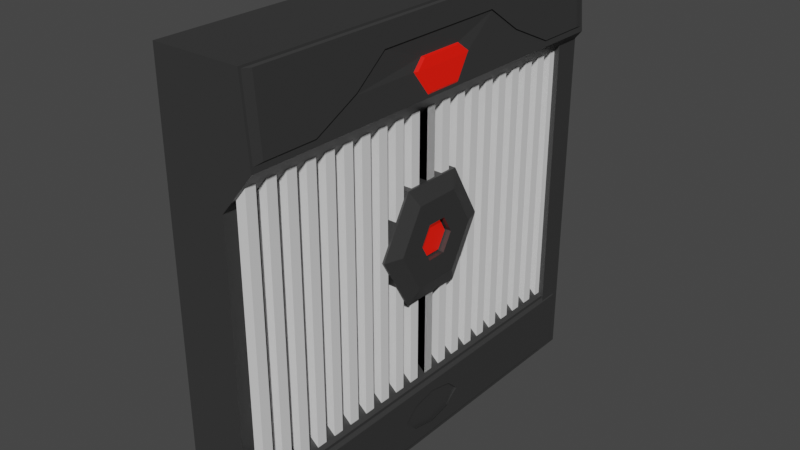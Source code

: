 # Source: VentMidERight.blend  (saved by Blender 2.90.8; exported with 4.5.12 LTS)
import bpy
from mathutils import Matrix  # noqa: F401  (used for matrix-valued properties, if any)

bpy.ops.wm.read_factory_settings(use_empty=True)
scene = bpy.context.scene
scene.name = 'Scene'

# ---- collections
col_collection = bpy.data.collections.new('Collection'); scene.collection.children.link(col_collection)

# ---- materials (node trees are filled in below, after node groups)
mat_black = bpy.data.materials.new('Black')
mat_black.use_transparent_shadow = False
mat_glowing = bpy.data.materials.new('Glowing')
mat_glowing.use_transparent_shadow = False

# ---- material node trees
mat_black.use_nodes = True; mat_black.node_tree.nodes.clear()
_N = mat_black.node_tree.nodes; _L = mat_black.node_tree.links
n0 = _N.new('ShaderNodeBsdfPrincipled'); n0.name = 'Principled BSDF'; n0.location = (10, 300)
n0.distribution = 'GGX'
n0.subsurface_method = 'BURLEY'
n0.inputs[0].default_value = (0.07411, 0.07411, 0.07411, 1.0)
n0.inputs[1].default_value = 0.5541
n0.inputs[3].default_value = 1.45
n0.inputs[13].default_value = 0.5637
n0.inputs[27].default_value = (0.0, 0.0, 0.0, 1.0)
n0.inputs[28].default_value = 1.0
n1 = _N.new('ShaderNodeOutputMaterial'); n1.name = 'Material Output'; n1.location = (300, 300)
_L.new(n0.outputs[0], n1.inputs[0])
n1.is_active_output = True
mat_glowing.use_nodes = True; mat_glowing.node_tree.nodes.clear()
_N = mat_glowing.node_tree.nodes; _L = mat_glowing.node_tree.links
n0 = _N.new('ShaderNodeBsdfPrincipled'); n0.name = 'Principled BSDF'; n0.location = (10, 300)
n0.distribution = 'GGX'
n0.subsurface_method = 'BURLEY'
n0.inputs[0].default_value = (0.8, 0.001268, 0.0, 1.0)
n0.inputs[3].default_value = 1.45
n0.inputs[27].default_value = (0.2679, 0.004415, 0.0, 1.0)
n0.inputs[28].default_value = 1.0
n1 = _N.new('ShaderNodeOutputMaterial'); n1.name = 'Material Output'; n1.location = (300, 300)
_L.new(n0.outputs[0], n1.inputs[0])
n1.is_active_output = True

# ---- world
world_world = bpy.data.worlds.new('World'); scene.world = world_world
world_world.use_nodes = True; world_world.node_tree.nodes.clear()
_N = world_world.node_tree.nodes; _L = world_world.node_tree.links
n0 = _N.new('ShaderNodeOutputWorld'); n0.name = 'World Output'; n0.location = (300, 300)
n1 = _N.new('ShaderNodeBackground'); n1.name = 'Background'; n1.location = (10, 300)
n1.inputs[0].default_value = (0.05088, 0.05088, 0.05088, 1.0)
_L.new(n1.outputs[0], n0.inputs[0])
n0.is_active_output = True
world_world.color = (0.05088, 0.05088, 0.05088)
world_world.use_sun_shadow = False
world_world.sun_shadow_jitter_overblur = 0.0

# ---- meshes
me_cube_013 = bpy.data.meshes.new('Cube.013')
me_cube_013.from_pydata([(-1.5, -1.5, -1.5), (-1.5, -1.5, 1.5), (-1.5, 1.5, -1.5), (-1.5, 1.5, 1.5), (2.725, -1.479, -1.479), (2.845, -1.483, 1.486), (2.725, 1.479, -1.479), (2.845, 1.483, 1.486), (-1.5, -1.5, 0.678), (-1.5, 1.5, 0.678), (1.5, 1.5, 0.678), (1.5, -1.5, 0.678), (-1.5, -1.5, 0.9618), (-1.5, 1.5, 0.9618), (3.156, 1.5, 0.9618), (3.156, -1.5, 0.9618), (-1.5, 1.5, -1.014), (2.725, 1.479, -1.035), (2.725, -1.479, -1.035), (-1.5, -1.5, -1.014), (-1.5, -1.5, -0.8643), (-1.5, 1.5, -0.8643), (1.5, 1.5, -0.8643), (1.5, -1.5, -0.8643), (-1.5, -1.5, 1.141), (-1.5, -1.5, 1.321), (-1.5, 1.5, 1.321), (-1.5, 1.5, 1.141), (2.943, 1.483, 1.321), (3.049, 1.483, 1.141), (2.943, -1.483, 1.321), (3.049, -1.483, 1.141), (-1.5, 0.5, -1.5), (-1.5, -0.5, -1.5), (-1.5, -0.5, 1.5), (-1.5, 0.5, 1.5), (2.725, -0.5, -1.479), (2.725, 0.5, -1.479), (2.845, 0.5, 1.486), (2.845, -0.5, 1.486), (1.5, 0.5, 0.678), (1.5, -0.5, 0.678), (-1.5, -0.5, 0.678), (-1.5, 0.5, 0.678), (3.156, 0.5, 0.9618), (3.156, -0.5, 0.9618), (-1.5, -0.5, 0.9618), (-1.5, 0.5, 0.9618), (-1.5, -0.5, -1.014), (-1.5, 0.5, -1.014), (2.725, 0.5, -1.035), (2.725, -0.5, -1.035), (-1.5, -0.5, -0.8643), (-1.5, 0.5, -0.8643), (1.5, 0.5, -0.8643), (1.5, -0.5, -0.8643), (3.049, 0.751, 1.141), (3.049, -0.751, 1.141), (2.943, 0.5, 1.321), (2.943, -0.5, 1.321), (-1.5, -0.5, 1.141), (-1.5, 0.5, 1.141), (-1.5, -0.5, 1.321), (-1.5, 0.5, 1.321), (-1.5, 1.5, 0.9835), (3.134, 1.483, 0.9979), (3.134, -1.483, 0.9979), (-1.5, -1.5, 0.9835), (-1.5, -0.5, 0.9835), (-1.5, 0.5, 0.9835), (3.134, 1.098, 0.9979), (3.134, -1.098, 0.9979), (2.837, -0.5, 1.5), (2.837, -1.5, 1.5), (2.837, 1.5, 1.5), (2.943, 1.5, 1.321), (3.049, 1.5, 1.141), (2.943, -1.5, 1.321), (3.049, -1.5, 1.141), (2.837, 0.5, 1.5), (2.935, 0.506, 1.335), (2.935, -0.506, 1.335), (3.042, 0.7604, 1.153), (3.042, -0.7604, 1.153), (3.143, 1.5, 0.9835), (3.143, -1.5, 0.9835), (3.143, 1.094, 0.9835), (3.143, -1.094, 0.9835), (3.106, -0.7286, 1.158), (3.113, -1.421, 1.146), (3.003, -0.4849, 1.332), (3.011, -1.421, 1.318), (3.113, 1.421, 1.146), (3.106, 0.7286, 1.158), (3.011, 1.421, 1.318), (3.003, 0.4849, 1.332), (2.917, 0.4791, 1.476), (2.917, -0.4791, 1.476), (2.917, -1.421, 1.476), (2.917, 1.421, 1.476), (3.194, 1.421, 1.009), (3.194, -1.421, 1.009), (3.194, 1.052, 1.009), (3.194, -1.052, 1.009), (-1.5, 0.1667, -1.5), (-1.5, -0.1667, -1.5), (-1.5, -0.1667, 1.5), (-1.5, 0.1667, 1.5), (2.725, -0.1667, -1.479), (2.725, 0.1667, -1.479), (2.837, 0.1667, 1.5), (2.837, -0.1667, 1.5), (1.5, 0.1667, 0.678), (1.5, -0.1667, 0.678), (-1.5, -0.1667, 0.678), (-1.5, 0.1667, 0.678), (3.156, 0.1667, 0.9618), (3.156, -0.1667, 0.9618), (-1.5, -0.1667, 0.9618), (-1.5, 0.1667, 0.9618), (-1.5, -0.1667, -1.014), (-1.5, 0.1667, -1.014), (2.725, 0.1667, -1.035), (2.725, -0.1667, -1.035), (-1.5, -0.1667, -0.8643), (-1.5, 0.1667, -0.8643), (1.5, 0.1667, -0.8643), (1.5, -0.1667, -0.8643), (3.049, 0.2503, 1.141), (3.049, -0.2503, 1.141), (2.943, 0.1667, 1.208), (2.943, -0.1667, 1.208), (-1.5, -0.1667, 1.141), (-1.5, 0.1667, 1.141), (-1.5, -0.1667, 1.321), (-1.5, 0.1667, 1.321), (3.143, 0.1369, 0.9835), (3.143, -0.1369, 0.9835), (-1.5, -0.1667, 0.9835), (-1.5, 0.1667, 0.9835), (2.845, 0.1667, 1.486), (2.845, -0.1667, 1.486), (2.935, 0.1687, 1.335), (2.935, -0.1687, 1.335), (2.917, 0.1597, 1.476), (2.917, -0.1597, 1.476), (3.003, 0.1616, 1.332), (3.003, -0.1616, 1.332), (3.129, 0.2256, 1.14), (3.129, -0.2256, 1.14), (3.033, 0.1502, 1.2), (3.033, -0.1502, 1.2), (3.213, 0.1234, 0.9976), (3.213, -0.1234, 0.9976), (-1.5, 1.5, -1.176), (-1.5, 1.5, -1.338), (2.725, 1.479, -1.176), (2.725, 1.479, -1.338), (2.725, -1.479, -1.176), (2.725, -1.479, -1.338), (-1.5, -1.5, -1.338), (-1.5, -1.5, -1.176), (-1.5, -0.5, -1.176), (-1.5, -0.5, -1.338), (-1.5, 0.5, -1.176), (-1.5, 0.5, -1.338), (-1.5, -0.1667, -1.176), (-1.5, -0.1667, -1.338), (-1.5, 0.1667, -1.176), (-1.5, 0.1667, -1.338), (2.725, 0.1667, -1.176), (2.725, 0.1667, -1.338), (2.725, -0.1667, -1.176), (2.725, -0.1667, -1.338), (-1.5, 0.0, -1.5), (-1.5, 0.0, 1.5), (2.725, 0.0, -1.479), (2.837, 0.0, 1.5), (1.5, 0.0, 0.678), (-1.5, 0.0, 0.678), (3.156, 0.0, 0.9618), (-1.5, 0.0, 0.9618), (-1.5, 0.0, -1.014), (2.725, 0.0, -1.035), (-1.5, 0.0, -0.8643), (1.5, 0.0, -0.8643), (2.943, 0.0, 1.208), (-1.5, 0.0, 1.141), (-1.5, 0.0, 1.321), (3.143, -2.98e-08, 0.9835), (-1.5, 0.0, 0.9835), (2.845, 0.0, 1.486), (2.935, 0.0, 1.335), (2.917, -1.49e-08, 1.476), (3.003, 0.0, 1.332), (3.129, -1.49e-08, 1.14), (3.033, 0.0, 1.2), (3.213, -3.725e-08, 0.9976), (2.725, 0.0, -1.396), (2.725, 0.0, -1.118), (-1.5, 0.0, -1.338), (-1.5, 0.0, -1.176), (-1.5, 1.5, -1.257), (2.725, 1.479, -1.257), (2.725, -1.479, -1.257), (-1.5, -1.5, -1.257), (-1.5, -0.5, -1.257), (-1.5, 0.5, -1.257), (-1.5, -0.1667, -1.257), (-1.5, 0.1667, -1.257), (2.725, 0.2714, -1.257), (2.725, -0.2714, -1.257), (-1.5, 0.0, -1.257), (2.725, 0.0, -1.257), (2.725, 1.5, -1.338), (2.725, 1.5, -1.5), (2.725, 0.5, -1.5), (2.725, -1.5, -1.338), (2.725, -1.5, -1.5), (2.725, -0.5, -1.014), (2.725, -1.5, -1.014), (2.725, -0.5, -1.5), (2.725, 0.1667, -1.5), (2.725, 1.5, -1.014), (2.725, 0.5, -1.014), (2.725, -0.1667, -1.014), (2.725, -0.1667, -1.5), (2.725, 0.0, -1.5), (2.725, 0.1667, -1.014), (2.725, 0.0, -1.014), (2.725, 1.5, -1.176), (2.725, 1.5, -1.257), (2.725, -1.5, -1.176), (2.725, -1.5, -1.257), (2.725, 0.243, -1.257), (2.725, 0.1773, -1.357), (2.725, -0.243, -1.257), (2.725, -0.1773, -1.357), (2.725, 0.0, -1.375), (2.725, 0.0, -1.139), (2.725, -0.1773, -1.158), (2.725, 0.1773, -1.158), (2.85, 0.4866, -1.329), (2.85, 0.4866, -1.454), (2.85, -0.4866, -1.329), (2.85, -0.4866, -1.454), (2.85, 0.1726, -1.346), (2.85, 0.1622, -1.454), (2.85, -0.1726, -1.346), (2.85, -0.1622, -1.454), (2.85, 0.4866, -1.06), (2.85, 0.4866, -1.185), (2.85, 0.4866, -1.257), (2.85, -0.4866, -1.06), (2.85, -0.4866, -1.185), (2.85, -0.4866, -1.257), (2.85, 0.1622, -1.06), (2.85, 0.1726, -1.169), (2.85, -0.1622, -1.06), (2.85, -0.1726, -1.169), (2.85, 1.44, -1.329), (2.85, 1.44, -1.185), (2.85, -1.44, -1.329), (2.85, -1.44, -1.185), (2.85, 0.0, -1.381), (2.85, 0.0, -1.454), (2.85, 0.0, -1.06), (2.85, 0.0, -1.134), (2.85, -1.44, -1.257), (2.85, 1.44, -1.257), (2.85, -0.2641, -1.257), (2.85, 0.2641, -1.257), (2.85, 1.44, -1.454), (2.85, -1.44, -1.454), (2.85, -1.44, -1.06), (2.85, 1.44, -1.06), (-1.5, 1.397, 1.5), (2.725, 1.397, -1.5), (-1.5, 1.397, 0.678), (-1.5, 1.397, 0.9618), (-1.5, 1.397, -1.014), (-1.5, 1.397, -0.8643), (-1.5, 1.397, 1.141), (-1.5, 1.397, 1.321), (-1.5, 1.397, -1.5), (2.837, 1.397, 1.5), (1.5, 1.397, 0.678), (3.156, 1.397, 0.9618), (2.725, 1.397, -1.014), (1.5, 1.397, -0.8643), (3.143, 1.458, 0.9835), (-1.5, 1.397, 0.9835), (2.845, 1.382, 1.486), (3.134, 1.444, 0.9979), (3.112, 1.35, 1.147), (3.01, 1.325, 1.319), (2.917, 1.324, 1.476), (3.194, 1.383, 1.009), (-1.5, 1.397, -1.338), (-1.5, 1.397, -1.176), (-1.5, 1.397, -1.257), (2.725, 1.379, -1.479), (2.725, 1.379, -1.035), (2.85, 1.342, -1.329), (2.85, 1.342, -1.185), (2.85, 1.342, -1.257), (2.85, 1.342, -1.454), (2.85, 1.342, -1.06), (-1.5, -1.398, -1.5), (2.837, -1.398, 1.5), (1.5, -1.398, 0.678), (3.156, -1.398, 0.9618), (2.725, -1.398, -1.014), (1.5, -1.398, -0.8643), (-1.5, -1.398, 1.5), (2.725, -1.398, -1.5), (-1.5, -1.398, 0.678), (-1.5, -1.398, 0.9618), (-1.5, -1.398, -1.014), (-1.5, -1.398, -0.8643), (-1.5, -1.398, 1.141), (-1.5, -1.398, 1.321), (-1.5, -1.398, 0.9835), (3.143, -1.458, 0.9835), (2.845, -1.383, 1.486), (3.134, -1.444, 0.9979), (3.112, -1.35, 1.147), (3.01, -1.325, 1.319), (2.917, -1.325, 1.476), (3.194, -1.383, 1.009), (-1.5, -1.398, -1.338), (-1.5, -1.398, -1.176), (-1.5, -1.398, -1.257), (2.725, -1.379, -1.035), (2.725, -1.379, -1.479), (2.85, -1.342, -1.329), (2.85, -1.342, -1.185), (2.85, -1.342, -1.257), (2.85, -1.342, -1.06), (2.85, -1.342, -1.454), (-1.5, -1.308, 1.5), (2.725, -1.308, -1.5), (-1.5, -1.308, 0.678), (-1.5, -1.308, 0.9618), (-1.5, -1.308, -1.014), (-1.5, -1.308, -0.8643), (-1.5, -1.308, 1.141), (-1.5, -1.308, 1.321), (-1.5, -1.308, 0.9835), (-1.5, -1.308, -1.338), (-1.5, -1.308, -1.176), (-1.5, -1.308, -1.257), (2.725, -1.291, -1.479), (2.85, -1.256, -1.454), (-1.5, -1.308, -1.5), (2.837, -1.308, 1.5), (1.5, -1.308, 0.678), (3.156, -1.308, 0.9618), (2.725, -1.308, -1.014), (1.5, -1.308, -0.8643), (3.143, -1.422, 0.9835), (2.845, -1.294, 1.486), (3.134, -1.409, 0.9979), (3.111, -1.288, 1.148), (3.009, -1.241, 1.321), (2.917, -1.24, 1.476), (3.194, -1.35, 1.009), (2.725, -1.291, -1.035), (2.85, -1.256, -1.329), (2.85, -1.256, -1.185), (2.85, -1.256, -1.257), (2.85, -1.256, -1.06), (2.814, -1.398, 1.298), (2.814, -1.5, 1.298), (2.814, -1.5, -1.484), (2.814, -1.398, -1.484), (2.814, -1.308, 1.298), (2.814, -1.308, -1.484), (1.373, -1.398, -0.8696), (1.373, -1.5, -0.8696), (1.373, -1.308, -0.8696), (2.687, -1.398, -1.49), (2.687, -1.5, -1.49), (2.687, -1.308, -1.49)], [], [(283, 276, 3, 26), (26, 3, 74, 75), (142, 80, 95, 146), (77, 73, 1, 25), (308, 315, 218, 0), (309, 314, 1, 73), (23, 11, 8, 20), (356, 310, 372, 376), (21, 9, 10, 22), (281, 278, 9, 21), (11, 15, 12, 8), (310, 311, 15, 11), (9, 13, 14, 10), (278, 279, 13, 9), (299, 280, 16, 154), (154, 16, 223, 230), (203, 156, 261, 269), (232, 220, 19, 161), (280, 281, 21, 16), (16, 21, 22, 223), (312, 313, 23, 220), (220, 23, 20, 19), (85, 78, 24, 67), (78, 77, 25, 24), (293, 65, 100, 297), (141, 39, 97, 145), (64, 27, 76, 84), (27, 26, 75, 76), (291, 282, 27, 64), (282, 283, 26, 27), (346, 347, 62, 60), (133, 135, 63, 61), (348, 346, 60, 68), (139, 133, 61, 69), (71, 83, 88, 103), (129, 131, 59, 57), (292, 38, 96, 296), (137, 129, 57, 87), (288, 289, 54, 224), (225, 127, 55, 219), (344, 345, 52, 48), (121, 125, 53, 49), (50, 122, 256, 250), (199, 241, 257, 267), (350, 344, 48, 162), (168, 121, 49, 164), (342, 343, 46, 42), (115, 119, 47, 43), (286, 287, 44, 40), (113, 117, 45, 41), (345, 342, 42, 52), (125, 115, 43, 53), (289, 286, 40, 54), (127, 113, 41, 55), (285, 276, 35, 79), (111, 106, 34, 72), (284, 277, 216, 32), (105, 226, 221, 33), (82, 70, 102, 93), (30, 31, 89, 91), (347, 340, 34, 62), (135, 107, 35, 63), (117, 137, 87, 45), (287, 290, 86, 44), (119, 139, 69, 47), (343, 348, 68, 46), (279, 291, 64, 13), (13, 64, 84, 14), (311, 323, 85, 15), (15, 85, 67, 12), (361, 39, 72, 355), (7, 28, 75, 74), (28, 29, 76, 75), (30, 5, 73, 77), (31, 30, 77, 78), (292, 7, 74, 285), (140, 38, 79, 110), (143, 81, 59, 131), (82, 80, 58, 56), (81, 83, 57, 59), (29, 65, 84, 76), (66, 31, 78, 85), (70, 82, 56, 86), (83, 71, 87, 57), (293, 70, 86, 290), (325, 66, 85, 323), (327, 328, 98, 91), (329, 326, 89, 101), (326, 327, 91, 89), (294, 295, 95, 93), (297, 294, 93, 102), (295, 296, 96, 95), (147, 145, 97, 90), (324, 5, 98, 328), (362, 71, 103, 366), (80, 82, 93, 95), (28, 7, 99, 94), (83, 81, 90, 88), (29, 28, 94, 92), (65, 29, 92, 100), (5, 30, 91, 98), (31, 66, 101, 89), (95, 96, 144, 146), (194, 193, 145, 147), (80, 142, 130, 58), (192, 143, 131, 186), (39, 141, 111, 72), (191, 140, 110, 177), (46, 68, 138, 118), (181, 190, 139, 119), (44, 86, 136, 116), (180, 189, 137, 117), (62, 34, 106, 134), (188, 175, 107, 135), (32, 216, 222, 104), (174, 227, 226, 105), (79, 35, 107, 110), (177, 175, 106, 111), (54, 40, 112, 126), (185, 178, 113, 127), (52, 42, 114, 124), (184, 179, 115, 125), (40, 44, 116, 112), (178, 180, 117, 113), (42, 46, 118, 114), (179, 181, 119, 115), (162, 48, 120, 166), (201, 182, 121, 168), (176, 109, 247, 265), (235, 198, 264, 246), (48, 52, 124, 120), (182, 184, 125, 121), (224, 54, 126, 228), (229, 185, 127, 225), (86, 56, 128, 136), (128, 130, 150, 148), (56, 58, 130, 128), (186, 131, 151, 196), (68, 60, 132, 138), (190, 187, 133, 139), (60, 62, 134, 132), (187, 188, 135, 133), (38, 140, 144, 96), (191, 141, 145, 193), (81, 143, 147, 90), (192, 142, 146, 194), (197, 195, 149, 153), (195, 196, 151, 149), (136, 128, 148, 152), (131, 129, 149, 151), (189, 136, 152, 197), (129, 137, 153, 149), (36, 108, 249, 245), (213, 239, 172, 236), (122, 183, 266, 256), (123, 51, 253, 258), (174, 200, 169, 104), (212, 201, 168, 209), (33, 163, 167, 105), (206, 162, 166, 208), (104, 169, 165, 32), (209, 168, 164, 207), (354, 349, 163, 33), (351, 350, 162, 206), (108, 176, 265, 249), (302, 50, 250, 307), (240, 199, 267, 259), (109, 37, 243, 247), (218, 217, 160, 0), (233, 232, 161, 205), (198, 237, 248, 264), (352, 36, 245, 353), (2, 155, 214, 215), (202, 154, 230, 231), (284, 298, 155, 2), (300, 299, 154, 202), (208, 166, 201, 212), (105, 167, 200, 174), (234, 170, 239, 213), (237, 211, 270, 248), (137, 189, 197, 153), (148, 150, 196, 195), (152, 148, 195, 197), (143, 192, 194, 147), (140, 191, 193, 144), (132, 134, 188, 187), (138, 132, 187, 190), (130, 186, 196, 150), (228, 126, 185, 229), (120, 124, 184, 182), (333, 18, 274, 338), (166, 120, 182, 201), (114, 118, 181, 179), (112, 116, 180, 178), (124, 114, 179, 184), (126, 112, 178, 185), (110, 107, 175, 177), (104, 222, 227, 174), (134, 106, 175, 188), (116, 136, 189, 180), (118, 138, 190, 181), (141, 191, 177, 111), (142, 192, 186, 130), (146, 144, 193, 194), (171, 234, 213, 238), (167, 208, 212, 200), (298, 300, 202, 155), (155, 202, 231, 214), (210, 235, 246, 271), (217, 233, 205, 160), (159, 4, 273, 262), (204, 159, 262, 268), (349, 351, 206, 163), (169, 209, 207, 165), (163, 206, 208, 167), (200, 212, 209, 169), (301, 6, 272, 306), (238, 213, 236, 173), (157, 6, 215, 214), (301, 37, 216, 277), (4, 159, 217, 218), (367, 51, 219, 358), (334, 4, 218, 315), (37, 109, 222, 216), (302, 17, 223, 288), (51, 123, 225, 219), (108, 36, 221, 226), (109, 176, 227, 222), (122, 50, 224, 228), (123, 183, 229, 225), (17, 156, 230, 223), (203, 157, 214, 231), (158, 18, 220, 232), (159, 204, 233, 217), (235, 210, 234, 171), (211, 237, 173, 236), (237, 198, 238, 173), (199, 240, 172, 239), (176, 108, 226, 227), (183, 122, 228, 229), (198, 235, 171, 238), (241, 199, 239, 170), (156, 203, 231, 230), (204, 158, 232, 233), (210, 241, 170, 234), (240, 211, 236, 172), (336, 338, 274, 263), (304, 307, 250, 251), (259, 258, 253, 254), (251, 250, 256, 257), (267, 266, 258, 259), (265, 264, 248, 249), (243, 242, 246, 247), (252, 251, 257, 271), (249, 248, 244, 245), (270, 259, 254, 255), (306, 303, 242, 243), (305, 304, 251, 252), (339, 335, 262, 273), (337, 336, 263, 268), (247, 246, 264, 265), (257, 256, 266, 267), (335, 337, 268, 262), (303, 305, 252, 242), (248, 270, 255, 244), (242, 252, 271, 246), (183, 123, 258, 266), (158, 204, 268, 263), (156, 17, 275, 261), (241, 210, 271, 257), (157, 203, 269, 260), (6, 157, 260, 272), (211, 240, 259, 270), (18, 158, 263, 274), (260, 269, 305, 303), (269, 261, 304, 305), (272, 260, 303, 306), (261, 275, 307, 304), (50, 302, 288, 224), (6, 301, 277, 215), (37, 301, 306, 243), (165, 207, 300, 298), (207, 164, 299, 300), (32, 165, 298, 284), (17, 302, 307, 275), (94, 99, 296, 295), (100, 92, 294, 297), (92, 94, 295, 294), (65, 293, 290, 84), (38, 292, 285, 79), (47, 69, 291, 279), (14, 84, 290, 287), (2, 215, 277, 284), (74, 3, 276, 285), (22, 10, 286, 289), (10, 14, 287, 286), (223, 22, 289, 288), (7, 292, 296, 99), (61, 63, 283, 282), (69, 61, 282, 291), (70, 293, 297, 102), (49, 53, 281, 280), (164, 49, 280, 299), (43, 47, 279, 278), (53, 43, 278, 281), (63, 35, 276, 283), (368, 370, 337, 335), (370, 369, 336, 337), (353, 368, 335, 339), (369, 371, 338, 336), (352, 334, 315, 341), (18, 333, 312, 220), (160, 205, 332, 330), (367, 333, 338, 371), (4, 334, 339, 273), (205, 161, 331, 332), (0, 160, 330, 308), (66, 325, 329, 101), (361, 324, 328, 365), (363, 364, 327, 326), (366, 363, 326, 329), (364, 365, 328, 327), (362, 325, 323, 360), (5, 324, 309, 73), (357, 360, 323, 311), (12, 67, 322, 317), (25, 1, 314, 321), (20, 8, 316, 319), (8, 12, 317, 316), (161, 19, 318, 331), (19, 20, 319, 318), (67, 24, 320, 322), (24, 25, 321, 320), (358, 359, 313, 312), (356, 357, 311, 310), (377, 375, 381, 383), (355, 340, 314, 309), (354, 341, 315, 308), (33, 221, 341, 354), (72, 34, 340, 355), (55, 41, 356, 359), (41, 45, 357, 356), (219, 55, 359, 358), (45, 87, 360, 357), (71, 362, 360, 87), (90, 97, 365, 364), (103, 88, 363, 366), (88, 90, 364, 363), (39, 361, 365, 97), (51, 367, 371, 253), (36, 352, 341, 221), (254, 253, 371, 369), (245, 244, 368, 353), (255, 254, 369, 370), (244, 255, 370, 368), (333, 367, 358, 312), (330, 332, 351, 349), (334, 352, 353, 339), (332, 331, 350, 351), (308, 330, 349, 354), (325, 362, 366, 329), (324, 361, 355, 309), (317, 322, 348, 343), (321, 314, 340, 347), (319, 316, 342, 345), (316, 317, 343, 342), (331, 318, 344, 350), (318, 319, 345, 344), (322, 320, 346, 348), (320, 321, 347, 346), (375, 372, 373, 374), (377, 376, 372, 375), (23, 313, 378, 379), (359, 356, 376, 377), (310, 11, 373, 372), (11, 23, 374, 373), (379, 378, 381, 382), (378, 380, 383, 381), (375, 374, 382, 381), (313, 359, 380, 378), (374, 23, 379, 382), (359, 377, 383, 380)])
me_cube_013.polygons.foreach_set('material_index', [0, 0, 0, 0, 0, 0, 0, 0, 0, 0, 0, 0, 0, 0, 0, 0, 0, 0, 0, 0, 0, 0, 0, 0, 0, 0, 0, 0, 0, 0, 0, 0, 0, 0, 0, 0, 0, 0, 0, 0, 0, 0, 0, 0, 0, 0, 0, 0, 0, 0, 0, 0, 0, 0, 0, 0, 0, 0, 0, 0, 0, 0, 0, 0, 0, 0, 0, 0, 0, 0, 0, 0, 0, 0, 0, 0, 0, 0, 0, 0, 0, 0, 0, 0, 0, 0, 0, 0, 0, 0, 0, 0, 0, 0, 0, 0, 0, 0, 0, 0, 0, 0, 0, 0, 0, 0, 0, 0, 0, 0, 0, 0, 0, 0, 0, 0, 0, 0, 0, 0, 0, 0, 0, 0, 0, 0, 0, 0, 0, 0, 0, 0, 0, 0, 0, 1, 0, 1, 0, 0, 0, 0, 0, 0, 0, 0, 1, 1, 1, 1, 1, 1, 0, 0, 0, 0, 0, 0, 0, 0, 0, 0, 0, 0, 0, 0, 0, 0, 0, 0, 0, 0, 0, 0, 0, 0, 0, 0, 0, 0, 1, 1, 1, 0, 0, 0, 0, 1, 0, 0, 0, 0, 0, 0, 0, 0, 0, 0, 0, 0, 0, 0, 0, 0, 0, 0, 0, 0, 0, 0, 0, 0, 0, 0, 0, 0, 0, 0, 0, 0, 0, 0, 0, 0, 0, 0, 0, 0, 0, 0, 0, 0, 0, 0, 0, 0, 0, 0, 0, 0, 0, 0, 0, 0, 0, 0, 0, 0, 0, 0, 0, 0, 0, 0, 0, 0, 0, 0, 0, 0, 0, 0, 0, 0, 0, 0, 0, 0, 0, 0, 0, 0, 0, 0, 0, 0, 0, 0, 0, 0, 0, 0, 0, 0, 0, 0, 0, 0, 0, 0, 0, 0, 0, 0, 0, 0, 0, 0, 0, 0, 0, 0, 0, 0, 0, 0, 0, 0, 0, 0, 0, 0, 0, 0, 0, 0, 0, 0, 0, 0, 0, 0, 0, 0, 0, 0, 0, 0, 0, 0, 0, 0, 0, 0, 0, 0, 0, 0, 0, 0, 0, 0, 0, 0, 0, 0, 0, 0, 0, 0, 0, 0, 0, 0, 0, 0, 0, 0, 0, 0, 0, 0, 0, 0, 0, 0, 0, 0, 0, 0, 0, 0, 0, 0, 0, 0, 0, 0, 0, 0, 0, 0])
_uv = me_cube_013.uv_layers.new(name='UVMap')
_uv.uv.foreach_set('vector', [0.6057, 0.2414, 0.625, 0.2414, 0.625, 0.25, 0.6057, 0.25, 0.6057, 0.25, 0.625, 0.25, 0.625, 0.5, 0.6057, 0.5, 0.6073, 0.6104, 0.6073, 0.5813, 0.6073, 0.5813, 0.6073, 0.6104, 0.6057, 0.75, 0.625, 0.75, 0.625, 1.0, 0.6057, 1.0, 0.125, 0.7415, 0.375, 0.7415, 0.375, 0.75, 0.125, 0.75, 0.625, 0.7415, 0.875, 0.7415, 0.875, 0.75, 0.625, 0.75, 0.428, 0.75, 0.5436, 0.75, 0.5436, 1.0, 0.428, 1.0, 0.5436, 0.734, 0.5436, 0.7415, 0.5436, 0.7415, 0.5436, 0.734, 0.428, 0.25, 0.5436, 0.25, 0.5436, 0.5, 0.428, 0.5, 0.428, 0.2414, 0.5436, 0.2414, 0.5436, 0.25, 0.428, 0.25, 0.5436, 0.75, 0.5672, 0.75, 0.5672, 1.0, 0.5436, 1.0, 0.5436, 0.7415, 0.5672, 0.7415, 0.5672, 0.75, 0.5436, 0.75, 0.5436, 0.25, 0.5672, 0.25, 0.5672, 0.5, 0.5436, 0.5, 0.5436, 0.2414, 0.5672, 0.2414, 0.5672, 0.25, 0.5436, 0.25, 0.402, 0.2414, 0.4155, 0.2414, 0.4155, 0.25, 0.402, 0.25, 0.402, 0.25, 0.4155, 0.25, 0.4155, 0.5, 0.402, 0.5, 0.3952, 0.5017, 0.402, 0.5017, 0.402, 0.5017, 0.3952, 0.5017, 0.402, 0.75, 0.4155, 0.75, 0.4155, 1.0, 0.402, 1.0, 0.4155, 0.2414, 0.428, 0.2414, 0.428, 0.25, 0.4155, 0.25, 0.4155, 0.25, 0.428, 0.25, 0.428, 0.5, 0.4155, 0.5, 0.4155, 0.7415, 0.428, 0.7415, 0.428, 0.75, 0.4155, 0.75, 0.4155, 0.75, 0.428, 0.75, 0.428, 1.0, 0.4155, 1.0, 0.5696, 0.75, 0.5865, 0.75, 0.5865, 1.0, 0.5696, 1.0, 0.5865, 0.75, 0.6057, 0.75, 0.6057, 1.0, 0.5865, 1.0, 0.5711, 0.5108, 0.5711, 0.503, 0.5711, 0.503, 0.5711, 0.5108, 0.6235, 0.6389, 0.6235, 0.6667, 0.6235, 0.6667, 0.6235, 0.6389, 0.5696, 0.25, 0.5865, 0.25, 0.5865, 0.5, 0.5696, 0.5, 0.5865, 0.25, 0.6057, 0.25, 0.6057, 0.5, 0.5865, 0.5, 0.5696, 0.2414, 0.5865, 0.2414, 0.5865, 0.25, 0.5696, 0.25, 0.5865, 0.2414, 0.6057, 0.2414, 0.6057, 0.25, 0.5865, 0.25, 0.5865, 0.01602, 0.6057, 0.01602, 0.6057, 0.08333, 0.5865, 0.08333, 0.5865, 0.1389, 0.6057, 0.1389, 0.6057, 0.1667, 0.5865, 0.1667, 0.5696, 0.01602, 0.5865, 0.01602, 0.5865, 0.08333, 0.5696, 0.08333, 0.5696, 0.1389, 0.5865, 0.1389, 0.5865, 0.1667, 0.5696, 0.1667, 0.5711, 0.6715, 0.5878, 0.6703, 0.5878, 0.6703, 0.5711, 0.6715, 0.5865, 0.6389, 0.6057, 0.6389, 0.6057, 0.6667, 0.5865, 0.6667, 0.6235, 0.5098, 0.6235, 0.5833, 0.6235, 0.5833, 0.6235, 0.5098, 0.5696, 0.6389, 0.5865, 0.6389, 0.5865, 0.6667, 0.5696, 0.6667, 0.4155, 0.5086, 0.428, 0.5086, 0.428, 0.5833, 0.4155, 0.5833, 0.4155, 0.6389, 0.428, 0.6389, 0.428, 0.6667, 0.4155, 0.6667, 0.4155, 0.01602, 0.428, 0.01602, 0.428, 0.08333, 0.4155, 0.08333, 0.4155, 0.1389, 0.428, 0.1389, 0.428, 0.1667, 0.4155, 0.1667, 0.4137, 0.5833, 0.4137, 0.6111, 0.4137, 0.6111, 0.4137, 0.5833, 0.4043, 0.625, 0.4035, 0.609, 0.4035, 0.609, 0.4043, 0.625, 0.402, 0.01602, 0.4155, 0.01602, 0.4155, 0.08333, 0.402, 0.08333, 0.402, 0.1389, 0.4155, 0.1389, 0.4155, 0.1667, 0.402, 0.1667, 0.5436, 0.01602, 0.5672, 0.01602, 0.5672, 0.08333, 0.5436, 0.08333, 0.5436, 0.1389, 0.5672, 0.1389, 0.5672, 0.1667, 0.5436, 0.1667, 0.5436, 0.5086, 0.5672, 0.5086, 0.5672, 0.5833, 0.5436, 0.5833, 0.5436, 0.6389, 0.5672, 0.6389, 0.5672, 0.6667, 0.5436, 0.6667, 0.428, 0.01602, 0.5436, 0.01602, 0.5436, 0.08333, 0.428, 0.08333, 0.428, 0.1389, 0.5436, 0.1389, 0.5436, 0.1667, 0.428, 0.1667, 0.428, 0.5086, 0.5436, 0.5086, 0.5436, 0.5833, 0.428, 0.5833, 0.428, 0.6389, 0.5436, 0.6389, 0.5436, 0.6667, 0.428, 0.6667, 0.625, 0.5086, 0.875, 0.5086, 0.875, 0.5833, 0.625, 0.5833, 0.625, 0.6389, 0.875, 0.6389, 0.875, 0.6667, 0.625, 0.6667, 0.125, 0.5086, 0.375, 0.5086, 0.375, 0.5833, 0.125, 0.5833, 0.125, 0.6389, 0.375, 0.6389, 0.375, 0.6667, 0.125, 0.6667, 0.5878, 0.5797, 0.5711, 0.5785, 0.5711, 0.5785, 0.5878, 0.5797, 0.6057, 0.7486, 0.5865, 0.7481, 0.5865, 0.7481, 0.6057, 0.7486, 0.6057, 0.01602, 0.625, 0.01602, 0.625, 0.08333, 0.6057, 0.08333, 0.6057, 0.1389, 0.625, 0.1389, 0.625, 0.1667, 0.6057, 0.1667, 0.5672, 0.6389, 0.5696, 0.6389, 0.5696, 0.6667, 0.5672, 0.6667, 0.5672, 0.5086, 0.5696, 0.5086, 0.5696, 0.5833, 0.5672, 0.5833, 0.5672, 0.1389, 0.5696, 0.1389, 0.5696, 0.1667, 0.5672, 0.1667, 0.5672, 0.01602, 0.5696, 0.01602, 0.5696, 0.08333, 0.5672, 0.08333, 0.5672, 0.2414, 0.5696, 0.2414, 0.5696, 0.25, 0.5672, 0.25, 0.5672, 0.25, 0.5696, 0.25, 0.5696, 0.5, 0.5672, 0.5, 0.5672, 0.7415, 0.5696, 0.7415, 0.5696, 0.75, 0.5672, 0.75, 0.5672, 0.75, 0.5696, 0.75, 0.5696, 1.0, 0.5672, 1.0, 0.6235, 0.7329, 0.6235, 0.6667, 0.625, 0.6667, 0.625, 0.734, 0.6235, 0.5014, 0.6057, 0.5014, 0.6057, 0.5, 0.625, 0.5, 0.6057, 0.5014, 0.5865, 0.5019, 0.5865, 0.5, 0.6057, 0.5, 0.6057, 0.7486, 0.6235, 0.7486, 0.625, 0.75, 0.6057, 0.75, 0.5865, 0.7481, 0.6057, 0.7486, 0.6057, 0.75, 0.5865, 0.75, 0.6235, 0.5098, 0.6235, 0.5014, 0.625, 0.5, 0.625, 0.5086, 0.6235, 0.6111, 0.6235, 0.5833, 0.625, 0.5833, 0.625, 0.6111, 0.6073, 0.6396, 0.6073, 0.6687, 0.6057, 0.6667, 0.6057, 0.6389, 0.5878, 0.5797, 0.6073, 0.5813, 0.6057, 0.5833, 0.5865, 0.5833, 0.6073, 0.6687, 0.5878, 0.6703, 0.5865, 0.6667, 0.6057, 0.6667, 0.5865, 0.5019, 0.5711, 0.503, 0.5696, 0.5, 0.5865, 0.5, 0.5711, 0.747, 0.5865, 0.7481, 0.5865, 0.75, 0.5696, 0.75, 0.5711, 0.5785, 0.5878, 0.5797, 0.5865, 0.5833, 0.5696, 0.5833, 0.5878, 0.6703, 0.5711, 0.6715, 0.5696, 0.6667, 0.5865, 0.6667, 0.5711, 0.5108, 0.5711, 0.5785, 0.5696, 0.5833, 0.5696, 0.5086, 0.5711, 0.7393, 0.5711, 0.747, 0.5696, 0.75, 0.5696, 0.7415, 0.6059, 0.7404, 0.6235, 0.7402, 0.6235, 0.7486, 0.6057, 0.7486, 0.5711, 0.7393, 0.5866, 0.7402, 0.5865, 0.7481, 0.5711, 0.747, 0.5866, 0.7402, 0.6059, 0.7404, 0.6057, 0.7486, 0.5865, 0.7481, 0.5866, 0.5099, 0.6059, 0.5096, 0.6073, 0.5813, 0.5878, 0.5797, 0.5711, 0.5108, 0.5866, 0.5099, 0.5878, 0.5797, 0.5711, 0.5785, 0.6059, 0.5096, 0.6235, 0.5098, 0.6235, 0.5833, 0.6073, 0.5813, 0.6073, 0.6396, 0.6235, 0.6389, 0.6235, 0.6667, 0.6073, 0.6687, 0.6235, 0.7402, 0.6235, 0.7486, 0.6235, 0.7486, 0.6235, 0.7402, 0.5711, 0.7325, 0.5711, 0.6715, 0.5711, 0.6715, 0.5711, 0.7325, 0.6073, 0.5813, 0.5878, 0.5797, 0.5878, 0.5797, 0.6073, 0.5813, 0.6057, 0.5014, 0.6235, 0.5014, 0.6235, 0.5014, 0.6057, 0.5014, 0.5878, 0.6703, 0.6073, 0.6687, 0.6073, 0.6687, 0.5878, 0.6703, 0.5865, 0.5019, 0.6057, 0.5014, 0.6057, 0.5014, 0.5865, 0.5019, 0.5711, 0.503, 0.5865, 0.5019, 0.5865, 0.5019, 0.5711, 0.503, 0.6235, 0.7486, 0.6057, 0.7486, 0.6057, 0.7486, 0.6235, 0.7486, 0.5865, 0.7481, 0.5711, 0.747, 0.5711, 0.747, 0.5865, 0.7481, 0.6073, 0.5813, 0.6235, 0.5833, 0.6235, 0.6111, 0.6073, 0.6104, 0.6073, 0.625, 0.6235, 0.625, 0.6235, 0.6389, 0.6073, 0.6396, 0.6073, 0.5813, 0.6073, 0.6104, 0.6057, 0.6111, 0.6057, 0.5833, 0.6073, 0.625, 0.6073, 0.6396, 0.6057, 0.6389, 0.6057, 0.625, 0.6235, 0.6667, 0.6235, 0.6389, 0.625, 0.6389, 0.625, 0.6667, 0.6235, 0.625, 0.6235, 0.6111, 0.625, 0.6111, 0.625, 0.625, 0.5672, 0.08333, 0.5696, 0.08333, 0.5696, 0.1111, 0.5672, 0.1111, 0.5672, 0.125, 0.5696, 0.125, 0.5696, 0.1389, 0.5672, 0.1389, 0.5672, 0.5833, 0.5696, 0.5833, 0.5696, 0.6111, 0.5672, 0.6111, 0.5672, 0.625, 0.5696, 0.625, 0.5696, 0.6389, 0.5672, 0.6389, 0.6057, 0.08333, 0.625, 0.08333, 0.625, 0.1111, 0.6057, 0.1111, 0.6057, 0.125, 0.625, 0.125, 0.625, 0.1389, 0.6057, 0.1389, 0.125, 0.5833, 0.375, 0.5833, 0.375, 0.6111, 0.125, 0.6111, 0.125, 0.625, 0.375, 0.625, 0.375, 0.6389, 0.125, 0.6389, 0.625, 0.5833, 0.875, 0.5833, 0.875, 0.6111, 0.625, 0.6111, 0.625, 0.625, 0.875, 0.625, 0.875, 0.6389, 0.625, 0.6389, 0.428, 0.5833, 0.5436, 0.5833, 0.5436, 0.6111, 0.428, 0.6111, 0.428, 0.625, 0.5436, 0.625, 0.5436, 0.6389, 0.428, 0.6389, 0.428, 0.08333, 0.5436, 0.08333, 0.5436, 0.1111, 0.428, 0.1111, 0.428, 0.125, 0.5436, 0.125, 0.5436, 0.1389, 0.428, 0.1389, 0.5436, 0.5833, 0.5672, 0.5833, 0.5672, 0.6111, 0.5436, 0.6111, 0.5436, 0.625, 0.5672, 0.625, 0.5672, 0.6389, 0.5436, 0.6389, 0.5436, 0.08333, 0.5672, 0.08333, 0.5672, 0.1111, 0.5436, 0.1111, 0.5436, 0.125, 0.5672, 0.125, 0.5672, 0.1389, 0.5436, 0.1389, 0.402, 0.08333, 0.4155, 0.08333, 0.4155, 0.1111, 0.402, 0.1111, 0.402, 0.125, 0.4155, 0.125, 0.4155, 0.1389, 0.402, 0.1389, 0.3772, 0.625, 0.3767, 0.6111, 0.3767, 0.6111, 0.3772, 0.625, 0.3868, 0.6102, 0.3862, 0.625, 0.3862, 0.625, 0.3868, 0.6102, 0.4155, 0.08333, 0.428, 0.08333, 0.428, 0.1111, 0.4155, 0.1111, 0.4155, 0.125, 0.428, 0.125, 0.428, 0.1389, 0.4155, 0.1389, 0.4155, 0.5833, 0.428, 0.5833, 0.428, 0.6111, 0.4155, 0.6111, 0.4155, 0.625, 0.428, 0.625, 0.428, 0.6389, 0.4155, 0.6389, 0.5696, 0.5833, 0.5865, 0.5833, 0.5865, 0.6111, 0.5696, 0.6111, 0.5865, 0.6111, 0.6057, 0.6111, 0.6057, 0.6111, 0.5865, 0.6111, 0.5865, 0.5833, 0.6057, 0.5833, 0.6057, 0.6111, 0.5865, 0.6111, 0.6057, 0.625, 0.6057, 0.6389, 0.6057, 0.6389, 0.6057, 0.625, 0.5696, 0.08333, 0.5865, 0.08333, 0.5865, 0.1111, 0.5696, 0.1111, 0.5696, 0.125, 0.5865, 0.125, 0.5865, 0.1389, 0.5696, 0.1389, 0.5865, 0.08333, 0.6057, 0.08333, 0.6057, 0.1111, 0.5865, 0.1111, 0.5865, 0.125, 0.6057, 0.125, 0.6057, 0.1389, 0.5865, 0.1389, 0.6235, 0.5833, 0.6235, 0.6111, 0.6235, 0.6111, 0.6235, 0.5833, 0.6235, 0.625, 0.6235, 0.6389, 0.6235, 0.6389, 0.6235, 0.625, 0.6073, 0.6687, 0.6073, 0.6396, 0.6073, 0.6396, 0.6073, 0.6687, 0.6073, 0.625, 0.6073, 0.6104, 0.6073, 0.6104, 0.6073, 0.625, 0.5696, 0.625, 0.5865, 0.625, 0.5865, 0.6389, 0.5696, 0.6389, 0.5865, 0.625, 0.6057, 0.625, 0.6057, 0.6389, 0.5865, 0.6389, 0.5696, 0.6111, 0.5865, 0.6111, 0.5865, 0.6111, 0.5696, 0.6111, 0.6057, 0.6389, 0.5865, 0.6389, 0.5865, 0.6389, 0.6057, 0.6389, 0.5696, 0.625, 0.5696, 0.6111, 0.5696, 0.6111, 0.5696, 0.625, 0.5865, 0.6389, 0.5696, 0.6389, 0.5696, 0.6389, 0.5865, 0.6389, 0.3767, 0.6667, 0.3767, 0.6389, 0.3767, 0.6389, 0.3767, 0.6667, 0.3952, 0.625, 0.402, 0.625, 0.402, 0.6389, 0.3952, 0.6389, 0.4137, 0.6111, 0.4132, 0.625, 0.4132, 0.625, 0.4137, 0.6111, 0.4137, 0.6389, 0.4137, 0.6667, 0.4137, 0.6667, 0.4137, 0.6389, 0.375, 0.125, 0.3885, 0.125, 0.3885, 0.1389, 0.375, 0.1389, 0.3952, 0.125, 0.402, 0.125, 0.402, 0.1389, 0.3952, 0.1389, 0.375, 0.08333, 0.3885, 0.08333, 0.3885, 0.1111, 0.375, 0.1111, 0.3952, 0.08333, 0.402, 0.08333, 0.402, 0.1111, 0.3952, 0.1111, 0.375, 0.1389, 0.3885, 0.1389, 0.3885, 0.1667, 0.375, 0.1667, 0.3952, 0.1389, 0.402, 0.1389, 0.402, 0.1667, 0.3952, 0.1667, 0.375, 0.01602, 0.3885, 0.01602, 0.3885, 0.08333, 0.375, 0.08333, 0.3952, 0.01602, 0.402, 0.01602, 0.402, 0.08333, 0.3952, 0.08333, 0.3767, 0.6389, 0.3772, 0.625, 0.3772, 0.625, 0.3767, 0.6389, 0.4137, 0.5101, 0.4137, 0.5833, 0.4137, 0.5833, 0.4137, 0.5101, 0.4035, 0.641, 0.4043, 0.625, 0.4043, 0.625, 0.4035, 0.641, 0.3767, 0.6111, 0.3767, 0.5833, 0.3767, 0.5833, 0.3767, 0.6111, 0.375, 0.75, 0.3885, 0.75, 0.3885, 1.0, 0.375, 1.0, 0.3952, 0.75, 0.402, 0.75, 0.402, 1.0, 0.3952, 1.0, 0.3862, 0.625, 0.3868, 0.6398, 0.3868, 0.6398, 0.3862, 0.625, 0.3767, 0.7326, 0.3767, 0.6667, 0.3767, 0.6667, 0.3767, 0.7326, 0.375, 0.25, 0.3885, 0.25, 0.3885, 0.5, 0.375, 0.5, 0.3952, 0.25, 0.402, 0.25, 0.402, 0.5, 0.3952, 0.5, 0.375, 0.2414, 0.3885, 0.2414, 0.3885, 0.25, 0.375, 0.25, 0.3952, 0.2414, 0.402, 0.2414, 0.402, 0.25, 0.3952, 0.25, 0.3952, 0.1111, 0.402, 0.1111, 0.402, 0.125, 0.3952, 0.125, 0.375, 0.1111, 0.3885, 0.1111, 0.3885, 0.125, 0.375, 0.125, 0.3952, 0.6111, 0.402, 0.6111, 0.402, 0.625, 0.3952, 0.625, 0.3868, 0.6398, 0.3952, 0.642, 0.3952, 0.642, 0.3868, 0.6398, 0.5696, 0.6389, 0.5696, 0.625, 0.5696, 0.625, 0.5696, 0.6389, 0.5865, 0.6111, 0.6057, 0.6111, 0.6057, 0.625, 0.5865, 0.625, 0.5696, 0.6111, 0.5865, 0.6111, 0.5865, 0.625, 0.5696, 0.625, 0.6073, 0.6396, 0.6073, 0.625, 0.6073, 0.625, 0.6073, 0.6396, 0.6235, 0.6111, 0.6235, 0.625, 0.6235, 0.625, 0.6235, 0.6111, 0.5865, 0.1111, 0.6057, 0.1111, 0.6057, 0.125, 0.5865, 0.125, 0.5696, 0.1111, 0.5865, 0.1111, 0.5865, 0.125, 0.5696, 0.125, 0.6057, 0.6111, 0.6057, 0.625, 0.6057, 0.625, 0.6057, 0.6111, 0.4155, 0.6111, 0.428, 0.6111, 0.428, 0.625, 0.4155, 0.625, 0.4155, 0.1111, 0.428, 0.1111, 0.428, 0.125, 0.4155, 0.125, 0.4137, 0.7399, 0.4137, 0.7483, 0.4137, 0.7483, 0.4137, 0.7399, 0.402, 0.1111, 0.4155, 0.1111, 0.4155, 0.125, 0.402, 0.125, 0.5436, 0.1111, 0.5672, 0.1111, 0.5672, 0.125, 0.5436, 0.125, 0.5436, 0.6111, 0.5672, 0.6111, 0.5672, 0.625, 0.5436, 0.625, 0.428, 0.1111, 0.5436, 0.1111, 0.5436, 0.125, 0.428, 0.125, 0.428, 0.6111, 0.5436, 0.6111, 0.5436, 0.625, 0.428, 0.625, 0.625, 0.6111, 0.875, 0.6111, 0.875, 0.625, 0.625, 0.625, 0.125, 0.6111, 0.375, 0.6111, 0.375, 0.625, 0.125, 0.625, 0.6057, 0.1111, 0.625, 0.1111, 0.625, 0.125, 0.6057, 0.125, 0.5672, 0.6111, 0.5696, 0.6111, 0.5696, 0.625, 0.5672, 0.625, 0.5672, 0.1111, 0.5696, 0.1111, 0.5696, 0.125, 0.5672, 0.125, 0.6235, 0.6389, 0.6235, 0.625, 0.625, 0.625, 0.625, 0.6389, 0.6073, 0.6104, 0.6073, 0.625, 0.6057, 0.625, 0.6057, 0.6111, 0.6073, 0.6104, 0.6235, 0.6111, 0.6235, 0.625, 0.6073, 0.625, 0.3885, 0.6111, 0.3952, 0.6111, 0.3952, 0.625, 0.3885, 0.625, 0.3885, 0.1111, 0.3952, 0.1111, 0.3952, 0.125, 0.3885, 0.125, 0.3885, 0.2414, 0.3952, 0.2414, 0.3952, 0.25, 0.3885, 0.25, 0.3885, 0.25, 0.3952, 0.25, 0.3952, 0.5, 0.3885, 0.5, 0.3952, 0.608, 0.3868, 0.6102, 0.3868, 0.6102, 0.3952, 0.608, 0.3885, 0.75, 0.3952, 0.75, 0.3952, 1.0, 0.3885, 1.0, 0.3885, 0.7483, 0.3767, 0.7483, 0.3767, 0.7483, 0.3885, 0.7483, 0.3952, 0.7483, 0.3885, 0.7483, 0.3885, 0.7483, 0.3952, 0.7483, 0.3885, 0.01602, 0.3952, 0.01602, 0.3952, 0.08333, 0.3885, 0.08333, 0.3885, 0.1389, 0.3952, 0.1389, 0.3952, 0.1667, 0.3885, 0.1667, 0.3885, 0.08333, 0.3952, 0.08333, 0.3952, 0.1111, 0.3885, 0.1111, 0.3885, 0.125, 0.3952, 0.125, 0.3952, 0.1389, 0.3885, 0.1389, 0.3767, 0.5101, 0.3767, 0.5017, 0.3767, 0.5017, 0.3767, 0.5101, 0.3885, 0.625, 0.3952, 0.625, 0.3952, 0.6389, 0.3885, 0.6389, 0.3885, 0.5017, 0.3767, 0.5017, 0.375, 0.5, 0.3885, 0.5, 0.3767, 0.5101, 0.3767, 0.5833, 0.375, 0.5833, 0.375, 0.5086, 0.3767, 0.7483, 0.3885, 0.7483, 0.3885, 0.75, 0.375, 0.75, 0.4137, 0.7326, 0.4137, 0.6667, 0.4155, 0.6667, 0.4155, 0.734, 0.3767, 0.7399, 0.3767, 0.7483, 0.375, 0.75, 0.375, 0.7415, 0.3767, 0.5833, 0.3767, 0.6111, 0.375, 0.6111, 0.375, 0.5833, 0.4137, 0.5101, 0.4137, 0.5017, 0.4155, 0.5, 0.4155, 0.5086, 0.4137, 0.6667, 0.4137, 0.6389, 0.4155, 0.6389, 0.4155, 0.6667, 0.3767, 0.6389, 0.3767, 0.6667, 0.375, 0.6667, 0.375, 0.6389, 0.3767, 0.6111, 0.3772, 0.625, 0.375, 0.625, 0.375, 0.6111, 0.4137, 0.6111, 0.4137, 0.5833, 0.4155, 0.5833, 0.4155, 0.6111, 0.4137, 0.6389, 0.4132, 0.625, 0.4155, 0.625, 0.4155, 0.6389, 0.4137, 0.5017, 0.402, 0.5017, 0.402, 0.5, 0.4155, 0.5, 0.3952, 0.5017, 0.3885, 0.5017, 0.3885, 0.5, 0.3952, 0.5, 0.402, 0.7483, 0.4137, 0.7483, 0.4155, 0.75, 0.402, 0.75, 0.3885, 0.7483, 0.3952, 0.7483, 0.3952, 0.75, 0.3885, 0.75, 0.3868, 0.6102, 0.3952, 0.608, 0.3952, 0.6111, 0.3885, 0.6111, 0.3952, 0.642, 0.3868, 0.6398, 0.3885, 0.6389, 0.3952, 0.6389, 0.3868, 0.6398, 0.3862, 0.625, 0.3885, 0.625, 0.3885, 0.6389, 0.4043, 0.625, 0.4035, 0.641, 0.402, 0.6389, 0.402, 0.625, 0.3772, 0.625, 0.3767, 0.6389, 0.375, 0.6389, 0.375, 0.625, 0.4132, 0.625, 0.4137, 0.6111, 0.4155, 0.6111, 0.4155, 0.625, 0.3862, 0.625, 0.3868, 0.6102, 0.3885, 0.6111, 0.3885, 0.625, 0.4035, 0.609, 0.4043, 0.625, 0.402, 0.625, 0.402, 0.6111, 0.402, 0.5017, 0.3952, 0.5017, 0.3952, 0.5, 0.402, 0.5, 0.3952, 0.7483, 0.402, 0.7483, 0.402, 0.75, 0.3952, 0.75, 0.3952, 0.608, 0.4035, 0.609, 0.402, 0.6111, 0.3952, 0.6111, 0.4035, 0.641, 0.3952, 0.642, 0.3952, 0.6389, 0.402, 0.6389, 0.402, 0.7399, 0.4137, 0.7399, 0.4137, 0.7483, 0.402, 0.7483, 0.402, 0.5101, 0.4137, 0.5101, 0.4137, 0.5833, 0.402, 0.5833, 0.4035, 0.641, 0.4137, 0.6389, 0.4137, 0.6667, 0.402, 0.6667, 0.402, 0.5833, 0.4137, 0.5833, 0.4137, 0.6111, 0.4035, 0.609, 0.4043, 0.625, 0.4132, 0.625, 0.4137, 0.6389, 0.4035, 0.641, 0.3772, 0.625, 0.3862, 0.625, 0.3868, 0.6398, 0.3767, 0.6389, 0.3767, 0.5833, 0.3885, 0.5833, 0.3868, 0.6102, 0.3767, 0.6111, 0.3952, 0.5833, 0.402, 0.5833, 0.4035, 0.609, 0.3952, 0.608, 0.3767, 0.6389, 0.3868, 0.6398, 0.3885, 0.6667, 0.3767, 0.6667, 0.3952, 0.642, 0.4035, 0.641, 0.402, 0.6667, 0.3952, 0.6667, 0.3767, 0.5101, 0.3885, 0.5101, 0.3885, 0.5833, 0.3767, 0.5833, 0.3952, 0.5101, 0.402, 0.5101, 0.402, 0.5833, 0.3952, 0.5833, 0.3767, 0.7399, 0.3885, 0.7399, 0.3885, 0.7483, 0.3767, 0.7483, 0.3952, 0.7399, 0.402, 0.7399, 0.402, 0.7483, 0.3952, 0.7483, 0.3767, 0.6111, 0.3868, 0.6102, 0.3862, 0.625, 0.3772, 0.625, 0.4035, 0.609, 0.4137, 0.6111, 0.4132, 0.625, 0.4043, 0.625, 0.3885, 0.7399, 0.3952, 0.7399, 0.3952, 0.7483, 0.3885, 0.7483, 0.3885, 0.5101, 0.3952, 0.5101, 0.3952, 0.5833, 0.3885, 0.5833, 0.3868, 0.6398, 0.3952, 0.642, 0.3952, 0.6667, 0.3885, 0.6667, 0.3885, 0.5833, 0.3952, 0.5833, 0.3952, 0.608, 0.3868, 0.6102, 0.4132, 0.625, 0.4137, 0.6389, 0.4137, 0.6389, 0.4132, 0.625, 0.402, 0.7483, 0.3952, 0.7483, 0.3952, 0.7483, 0.402, 0.7483, 0.402, 0.5017, 0.4137, 0.5017, 0.4137, 0.5017, 0.402, 0.5017, 0.4035, 0.609, 0.3952, 0.608, 0.3952, 0.608, 0.4035, 0.609, 0.3885, 0.5017, 0.3952, 0.5017, 0.3952, 0.5017, 0.3885, 0.5017, 0.3767, 0.5017, 0.3885, 0.5017, 0.3885, 0.5017, 0.3767, 0.5017, 0.3952, 0.642, 0.4035, 0.641, 0.4035, 0.641, 0.3952, 0.642, 0.4137, 0.7483, 0.402, 0.7483, 0.402, 0.7483, 0.4137, 0.7483, 0.3885, 0.5017, 0.3952, 0.5017, 0.3952, 0.5101, 0.3885, 0.5101, 0.3952, 0.5017, 0.402, 0.5017, 0.402, 0.5101, 0.3952, 0.5101, 0.3767, 0.5017, 0.3885, 0.5017, 0.3885, 0.5101, 0.3767, 0.5101, 0.402, 0.5017, 0.4137, 0.5017, 0.4137, 0.5101, 0.402, 0.5101, 0.4137, 0.5833, 0.4137, 0.5101, 0.4155, 0.5086, 0.4155, 0.5833, 0.3767, 0.5017, 0.3767, 0.5101, 0.375, 0.5086, 0.375, 0.5, 0.3767, 0.5833, 0.3767, 0.5101, 0.3767, 0.5101, 0.3767, 0.5833, 0.3885, 0.1667, 0.3952, 0.1667, 0.3952, 0.2414, 0.3885, 0.2414, 0.3952, 0.1667, 0.402, 0.1667, 0.402, 0.2414, 0.3952, 0.2414, 0.375, 0.1667, 0.3885, 0.1667, 0.3885, 0.2414, 0.375, 0.2414, 0.4137, 0.5017, 0.4137, 0.5101, 0.4137, 0.5101, 0.4137, 0.5017, 0.6057, 0.5014, 0.6235, 0.5014, 0.6235, 0.5098, 0.6059, 0.5096, 0.5711, 0.503, 0.5865, 0.5019, 0.5866, 0.5099, 0.5711, 0.5108, 0.5865, 0.5019, 0.6057, 0.5014, 0.6059, 0.5096, 0.5866, 0.5099, 0.5711, 0.503, 0.5711, 0.5108, 0.5696, 0.5086, 0.5696, 0.5, 0.6235, 0.5833, 0.6235, 0.5098, 0.625, 0.5086, 0.625, 0.5833, 0.5672, 0.1667, 0.5696, 0.1667, 0.5696, 0.2414, 0.5672, 0.2414, 0.5672, 0.5, 0.5696, 0.5, 0.5696, 0.5086, 0.5672, 0.5086, 0.125, 0.5, 0.375, 0.5, 0.375, 0.5086, 0.125, 0.5086, 0.625, 0.5, 0.875, 0.5, 0.875, 0.5086, 0.625, 0.5086, 0.428, 0.5, 0.5436, 0.5, 0.5436, 0.5086, 0.428, 0.5086, 0.5436, 0.5, 0.5672, 0.5, 0.5672, 0.5086, 0.5436, 0.5086, 0.4155, 0.5, 0.428, 0.5, 0.428, 0.5086, 0.4155, 0.5086, 0.6235, 0.5014, 0.6235, 0.5098, 0.6235, 0.5098, 0.6235, 0.5014, 0.5865, 0.1667, 0.6057, 0.1667, 0.6057, 0.2414, 0.5865, 0.2414, 0.5696, 0.1667, 0.5865, 0.1667, 0.5865, 0.2414, 0.5696, 0.2414, 0.5711, 0.5785, 0.5711, 0.5108, 0.5711, 0.5108, 0.5711, 0.5785, 0.4155, 0.1667, 0.428, 0.1667, 0.428, 0.2414, 0.4155, 0.2414, 0.402, 0.1667, 0.4155, 0.1667, 0.4155, 0.2414, 0.402, 0.2414, 0.5436, 0.1667, 0.5672, 0.1667, 0.5672, 0.2414, 0.5436, 0.2414, 0.428, 0.1667, 0.5436, 0.1667, 0.5436, 0.2414, 0.428, 0.2414, 0.6057, 0.1667, 0.625, 0.1667, 0.625, 0.2414, 0.6057, 0.2414, 0.3885, 0.7326, 0.3952, 0.7326, 0.3952, 0.7399, 0.3885, 0.7399, 0.3952, 0.7326, 0.402, 0.7326, 0.402, 0.7399, 0.3952, 0.7399, 0.3767, 0.7326, 0.3885, 0.7326, 0.3885, 0.7399, 0.3767, 0.7399, 0.402, 0.7326, 0.4137, 0.7326, 0.4137, 0.7399, 0.402, 0.7399, 0.3767, 0.7326, 0.3767, 0.7399, 0.375, 0.7415, 0.375, 0.734, 0.4137, 0.7483, 0.4137, 0.7399, 0.4155, 0.7415, 0.4155, 0.75, 0.3885, 0.0, 0.3952, 0.0, 0.3952, 0.008526, 0.3885, 0.008526, 0.4137, 0.7326, 0.4137, 0.7399, 0.4137, 0.7399, 0.4137, 0.7326, 0.3767, 0.7483, 0.3767, 0.7399, 0.3767, 0.7399, 0.3767, 0.7483, 0.3952, 0.0, 0.402, 0.0, 0.402, 0.008526, 0.3952, 0.008526, 0.375, 0.0, 0.3885, 0.0, 0.3885, 0.008526, 0.375, 0.008526, 0.5711, 0.747, 0.5711, 0.7393, 0.5711, 0.7393, 0.5711, 0.747, 0.6235, 0.7329, 0.6235, 0.7402, 0.6235, 0.7402, 0.6235, 0.7329, 0.5867, 0.7332, 0.606, 0.7332, 0.6059, 0.7404, 0.5866, 0.7402, 0.5711, 0.7325, 0.5867, 0.7332, 0.5866, 0.7402, 0.5711, 0.7393, 0.606, 0.7332, 0.6235, 0.7329, 0.6235, 0.7402, 0.6059, 0.7404, 0.5711, 0.7325, 0.5711, 0.7393, 0.5696, 0.7415, 0.5696, 0.734, 0.6235, 0.7486, 0.6235, 0.7402, 0.625, 0.7415, 0.625, 0.75, 0.5672, 0.734, 0.5696, 0.734, 0.5696, 0.7415, 0.5672, 0.7415, 0.5672, 0.0, 0.5696, 0.0, 0.5696, 0.008526, 0.5672, 0.008526, 0.6057, 0.0, 0.625, 0.0, 0.625, 0.008526, 0.6057, 0.008526, 0.428, 0.0, 0.5436, 0.0, 0.5436, 0.008526, 0.428, 0.008526, 0.5436, 0.0, 0.5672, 0.0, 0.5672, 0.008526, 0.5436, 0.008526, 0.402, 0.0, 0.4155, 0.0, 0.4155, 0.008526, 0.402, 0.008526, 0.4155, 0.0, 0.428, 0.0, 0.428, 0.008526, 0.4155, 0.008526, 0.5696, 0.0, 0.5865, 0.0, 0.5865, 0.008526, 0.5696, 0.008526, 0.5865, 0.0, 0.6057, 0.0, 0.6057, 0.008526, 0.5865, 0.008526, 0.4155, 0.734, 0.428, 0.734, 0.428, 0.7415, 0.4155, 0.7415, 0.5436, 0.734, 0.5672, 0.734, 0.5672, 0.7415, 0.5436, 0.7415, 0.428, 0.734, 0.428, 0.7415, 0.428, 0.7415, 0.428, 0.734, 0.625, 0.734, 0.875, 0.734, 0.875, 0.7415, 0.625, 0.7415, 0.125, 0.734, 0.375, 0.734, 0.375, 0.7415, 0.125, 0.7415, 0.125, 0.6667, 0.375, 0.6667, 0.375, 0.734, 0.125, 0.734, 0.625, 0.6667, 0.875, 0.6667, 0.875, 0.734, 0.625, 0.734, 0.428, 0.6667, 0.5436, 0.6667, 0.5436, 0.734, 0.428, 0.734, 0.5436, 0.6667, 0.5672, 0.6667, 0.5672, 0.734, 0.5436, 0.734, 0.4155, 0.6667, 0.428, 0.6667, 0.428, 0.734, 0.4155, 0.734, 0.5672, 0.6667, 0.5696, 0.6667, 0.5696, 0.734, 0.5672, 0.734, 0.5711, 0.6715, 0.5711, 0.7325, 0.5696, 0.734, 0.5696, 0.6667, 0.6073, 0.6687, 0.6235, 0.6667, 0.6235, 0.7329, 0.606, 0.7332, 0.5711, 0.6715, 0.5878, 0.6703, 0.5867, 0.7332, 0.5711, 0.7325, 0.5878, 0.6703, 0.6073, 0.6687, 0.606, 0.7332, 0.5867, 0.7332, 0.6235, 0.6667, 0.6235, 0.7329, 0.6235, 0.7329, 0.6235, 0.6667, 0.4137, 0.6667, 0.4137, 0.7326, 0.4137, 0.7326, 0.4137, 0.6667, 0.3767, 0.6667, 0.3767, 0.7326, 0.375, 0.734, 0.375, 0.6667, 0.402, 0.6667, 0.4137, 0.6667, 0.4137, 0.7326, 0.402, 0.7326, 0.3767, 0.6667, 0.3885, 0.6667, 0.3885, 0.7326, 0.3767, 0.7326, 0.3952, 0.6667, 0.402, 0.6667, 0.402, 0.7326, 0.3952, 0.7326, 0.3885, 0.6667, 0.3952, 0.6667, 0.3952, 0.7326, 0.3885, 0.7326, 0.4137, 0.7399, 0.4137, 0.7326, 0.4155, 0.734, 0.4155, 0.7415, 0.3885, 0.008526, 0.3952, 0.008526, 0.3952, 0.01602, 0.3885, 0.01602, 0.3767, 0.7399, 0.3767, 0.7326, 0.3767, 0.7326, 0.3767, 0.7399, 0.3952, 0.008526, 0.402, 0.008526, 0.402, 0.01602, 0.3952, 0.01602, 0.375, 0.008526, 0.3885, 0.008526, 0.3885, 0.01602, 0.375, 0.01602, 0.5711, 0.7393, 0.5711, 0.7325, 0.5711, 0.7325, 0.5711, 0.7393, 0.6235, 0.7402, 0.6235, 0.7329, 0.625, 0.734, 0.625, 0.7415, 0.5672, 0.008526, 0.5696, 0.008526, 0.5696, 0.01602, 0.5672, 0.01602, 0.6057, 0.008526, 0.625, 0.008526, 0.625, 0.01602, 0.6057, 0.01602, 0.428, 0.008526, 0.5436, 0.008526, 0.5436, 0.01602, 0.428, 0.01602, 0.5436, 0.008526, 0.5672, 0.008526, 0.5672, 0.01602, 0.5436, 0.01602, 0.402, 0.008526, 0.4155, 0.008526, 0.4155, 0.01602, 0.402, 0.01602, 0.4155, 0.008526, 0.428, 0.008526, 0.428, 0.01602, 0.4155, 0.01602, 0.5696, 0.008526, 0.5865, 0.008526, 0.5865, 0.01602, 0.5696, 0.01602, 0.5865, 0.008526, 0.6057, 0.008526, 0.6057, 0.01602, 0.5865, 0.01602, 0.428, 0.7415, 0.5436, 0.7415, 0.5436, 0.75, 0.428, 0.75, 0.428, 0.734, 0.5436, 0.734, 0.5436, 0.7415, 0.428, 0.7415, 0.428, 0.75, 0.428, 0.7415, 0.428, 0.7415, 0.428, 0.75, 0.428, 0.734, 0.5436, 0.734, 0.5436, 0.734, 0.428, 0.734, 0.5436, 0.7415, 0.5436, 0.75, 0.5436, 0.75, 0.5436, 0.7415, 0.5436, 0.75, 0.428, 0.75, 0.428, 0.75, 0.5436, 0.75, 0.428, 0.75, 0.428, 0.7415, 0.428, 0.7415, 0.428, 0.75, 0.428, 0.7415, 0.428, 0.734, 0.428, 0.734, 0.428, 0.7415, 0.428, 0.7415, 0.428, 0.75, 0.428, 0.75, 0.428, 0.7415, 0.428, 0.7415, 0.428, 0.734, 0.428, 0.734, 0.428, 0.7415, 0.428, 0.75, 0.428, 0.75, 0.428, 0.75, 0.428, 0.75, 0.428, 0.734, 0.428, 0.734, 0.428, 0.734, 0.428, 0.734])
me_cube_013.materials.append(mat_black)
me_cube_013.materials.append(mat_glowing)
me_cube_013.use_remesh_fix_poles = True
me_cube_013.use_remesh_preserve_attributes = False
me_cube_013.use_mirror_vertex_groups = False
me_cube_013.update()
me_cube_014 = bpy.data.meshes.new('Cube.014')
me_cube_014.from_pydata([(-1.0, -1.0, -1.0), (-1.0, -1.0, 1.0), (-1.0, 1.0, -1.0), (-1.0, 1.0, 1.0), (1.0, -1.0, -1.0), (1.0, -1.0, 1.0), (1.0, 1.0, -1.0), (1.0, 1.0, 1.0), (-1.0, 3.0, -1.0), (-1.0, 3.0, 1.0), (-1.0, 5.0, -1.0), (-1.0, 5.0, 1.0), (1.0, 3.0, -1.0), (1.0, 3.0, 1.0), (1.0, 5.0, -1.0), (1.0, 5.0, 1.0), (-1.0, 7.0, -1.0), (-1.0, 7.0, 1.0), (-1.0, 9.0, -1.0), (-1.0, 9.0, 1.0), (1.0, 7.0, -1.0), (1.0, 7.0, 1.0), (1.0, 9.0, -1.0), (1.0, 9.0, 1.0), (-1.0, 11.0, -1.0), (-1.0, 11.0, 1.0), (-1.0, 13.0, -1.0), (-1.0, 13.0, 1.0), (1.0, 11.0, -1.0), (1.0, 11.0, 1.0), (1.0, 13.0, -1.0), (1.0, 13.0, 1.0), (-1.0, 15.0, -1.0), (-1.0, 15.0, 1.0), (-1.0, 17.0, -1.0), (-1.0, 17.0, 1.0), (1.0, 15.0, -1.0), (1.0, 15.0, 1.0), (1.0, 17.0, -1.0), (1.0, 17.0, 1.0), (-1.0, 19.0, -1.0), (-1.0, 19.0, 1.0), (-1.0, 21.0, -1.0), (-1.0, 21.0, 1.0), (1.0, 19.0, -1.0), (1.0, 19.0, 1.0), (1.0, 21.0, -1.0), (1.0, 21.0, 1.0), (-1.0, 23.0, -1.0), (-1.0, 23.0, 1.0), (-1.0, 25.0, -1.0), (-1.0, 25.0, 1.0), (1.0, 23.0, -1.0), (1.0, 23.0, 1.0), (1.0, 25.0, -1.0), (1.0, 25.0, 1.0), (-1.0, 27.0, -1.0), (-1.0, 27.0, 1.0), (-1.0, 29.0, -1.0), (-1.0, 29.0, 1.0), (1.0, 27.0, -1.0), (1.0, 27.0, 1.0), (1.0, 29.0, -1.0), (1.0, 29.0, 1.0), (-1.0, 31.0, -1.0), (-1.0, 31.0, 1.0), (-1.0, 33.0, -1.0), (-1.0, 33.0, 1.0), (1.0, 31.0, -1.0), (1.0, 31.0, 1.0), (1.0, 33.0, -1.0), (1.0, 33.0, 1.0), (-1.0, 35.0, -1.0), (-1.0, 35.0, 1.0), (-1.0, 37.0, -1.0), (-1.0, 37.0, 1.0), (1.0, 35.0, -1.0), (1.0, 35.0, 1.0), (1.0, 37.0, -1.0), (1.0, 37.0, 1.0), (-1.0, 39.0, -1.0), (-1.0, 39.0, 1.0), (-1.0, 41.0, -1.0), (-1.0, 41.0, 1.0), (1.0, 39.0, -1.0), (1.0, 39.0, 1.0), (1.0, 41.0, -1.0), (1.0, 41.0, 1.0), (-1.0, 1.0, -1.0), (-1.0, 1.0, 1.0), (-1.0, -1.0, -1.0), (-1.0, -1.0, 1.0), (1.0, 1.0, -1.0), (1.0, 1.0, 1.0), (1.0, -1.0, -1.0), (1.0, -1.0, 1.0), (-1.0, -3.0, -1.0), (-1.0, -3.0, 1.0), (-1.0, -5.0, -1.0), (-1.0, -5.0, 1.0), (1.0, -3.0, -1.0), (1.0, -3.0, 1.0), (1.0, -5.0, -1.0), (1.0, -5.0, 1.0), (-1.0, -7.0, -1.0), (-1.0, -7.0, 1.0), (-1.0, -9.0, -1.0), (-1.0, -9.0, 1.0), (1.0, -7.0, -1.0), (1.0, -7.0, 1.0), (1.0, -9.0, -1.0), (1.0, -9.0, 1.0), (-1.0, -11.0, -1.0), (-1.0, -11.0, 1.0), (-1.0, -13.0, -1.0), (-1.0, -13.0, 1.0), (1.0, -11.0, -1.0), (1.0, -11.0, 1.0), (1.0, -13.0, -1.0), (1.0, -13.0, 1.0), (-1.0, -15.0, -1.0), (-1.0, -15.0, 1.0), (-1.0, -17.0, -1.0), (-1.0, -17.0, 1.0), (1.0, -15.0, -1.0), (1.0, -15.0, 1.0), (1.0, -17.0, -1.0), (1.0, -17.0, 1.0), (-1.0, -19.0, -1.0), (-1.0, -19.0, 1.0), (-1.0, -21.0, -1.0), (-1.0, -21.0, 1.0), (1.0, -19.0, -1.0), (1.0, -19.0, 1.0), (1.0, -21.0, -1.0), (1.0, -21.0, 1.0), (-1.0, -23.0, -1.0), (-1.0, -23.0, 1.0), (-1.0, -25.0, -1.0), (-1.0, -25.0, 1.0), (1.0, -23.0, -1.0), (1.0, -23.0, 1.0), (1.0, -25.0, -1.0), (1.0, -25.0, 1.0), (-1.0, -27.0, -1.0), (-1.0, -27.0, 1.0), (-1.0, -29.0, -1.0), (-1.0, -29.0, 1.0), (1.0, -27.0, -1.0), (1.0, -27.0, 1.0), (1.0, -29.0, -1.0), (1.0, -29.0, 1.0), (-1.0, -31.0, -1.0), (-1.0, -31.0, 1.0), (-1.0, -33.0, -1.0), (-1.0, -33.0, 1.0), (1.0, -31.0, -1.0), (1.0, -31.0, 1.0), (1.0, -33.0, -1.0), (1.0, -33.0, 1.0), (-1.0, -35.0, -1.0), (-1.0, -35.0, 1.0), (-1.0, -37.0, -1.0), (-1.0, -37.0, 1.0), (1.0, -35.0, -1.0), (1.0, -35.0, 1.0), (1.0, -37.0, -1.0), (1.0, -37.0, 1.0), (-1.0, -39.0, -1.0), (-1.0, -39.0, 1.0), (-1.0, -41.0, -1.0), (-1.0, -41.0, 1.0), (1.0, -39.0, -1.0), (1.0, -39.0, 1.0), (1.0, -41.0, -1.0), (1.0, -41.0, 1.0)], [], [(0, 1, 3, 2), (2, 3, 7, 6), (6, 7, 5, 4), (4, 5, 1, 0), (2, 6, 4, 0), (7, 3, 1, 5), (8, 9, 11, 10), (10, 11, 15, 14), (14, 15, 13, 12), (12, 13, 9, 8), (10, 14, 12, 8), (15, 11, 9, 13), (16, 17, 19, 18), (18, 19, 23, 22), (22, 23, 21, 20), (20, 21, 17, 16), (18, 22, 20, 16), (23, 19, 17, 21), (24, 25, 27, 26), (26, 27, 31, 30), (30, 31, 29, 28), (28, 29, 25, 24), (26, 30, 28, 24), (31, 27, 25, 29), (32, 33, 35, 34), (34, 35, 39, 38), (38, 39, 37, 36), (36, 37, 33, 32), (34, 38, 36, 32), (39, 35, 33, 37), (40, 41, 43, 42), (42, 43, 47, 46), (46, 47, 45, 44), (44, 45, 41, 40), (42, 46, 44, 40), (47, 43, 41, 45), (48, 49, 51, 50), (50, 51, 55, 54), (54, 55, 53, 52), (52, 53, 49, 48), (50, 54, 52, 48), (55, 51, 49, 53), (56, 57, 59, 58), (58, 59, 63, 62), (62, 63, 61, 60), (60, 61, 57, 56), (58, 62, 60, 56), (63, 59, 57, 61), (64, 65, 67, 66), (66, 67, 71, 70), (70, 71, 69, 68), (68, 69, 65, 64), (66, 70, 68, 64), (71, 67, 65, 69), (72, 73, 75, 74), (74, 75, 79, 78), (78, 79, 77, 76), (76, 77, 73, 72), (74, 78, 76, 72), (79, 75, 73, 77), (80, 81, 83, 82), (82, 83, 87, 86), (86, 87, 85, 84), (84, 85, 81, 80), (82, 86, 84, 80), (87, 83, 81, 85), (88, 90, 91, 89), (90, 94, 95, 91), (94, 92, 93, 95), (92, 88, 89, 93), (90, 88, 92, 94), (95, 93, 89, 91), (96, 98, 99, 97), (98, 102, 103, 99), (102, 100, 101, 103), (100, 96, 97, 101), (98, 96, 100, 102), (103, 101, 97, 99), (104, 106, 107, 105), (106, 110, 111, 107), (110, 108, 109, 111), (108, 104, 105, 109), (106, 104, 108, 110), (111, 109, 105, 107), (112, 114, 115, 113), (114, 118, 119, 115), (118, 116, 117, 119), (116, 112, 113, 117), (114, 112, 116, 118), (119, 117, 113, 115), (120, 122, 123, 121), (122, 126, 127, 123), (126, 124, 125, 127), (124, 120, 121, 125), (122, 120, 124, 126), (127, 125, 121, 123), (128, 130, 131, 129), (130, 134, 135, 131), (134, 132, 133, 135), (132, 128, 129, 133), (130, 128, 132, 134), (135, 133, 129, 131), (136, 138, 139, 137), (138, 142, 143, 139), (142, 140, 141, 143), (140, 136, 137, 141), (138, 136, 140, 142), (143, 141, 137, 139), (144, 146, 147, 145), (146, 150, 151, 147), (150, 148, 149, 151), (148, 144, 145, 149), (146, 144, 148, 150), (151, 149, 145, 147), (152, 154, 155, 153), (154, 158, 159, 155), (158, 156, 157, 159), (156, 152, 153, 157), (154, 152, 156, 158), (159, 157, 153, 155), (160, 162, 163, 161), (162, 166, 167, 163), (166, 164, 165, 167), (164, 160, 161, 165), (162, 160, 164, 166), (167, 165, 161, 163), (168, 170, 171, 169), (170, 174, 175, 171), (174, 172, 173, 175), (172, 168, 169, 173), (170, 168, 172, 174), (175, 173, 169, 171)])
_uv = me_cube_014.uv_layers.new(name='UVMap')
_uv.uv.foreach_set('vector', [0.375, 0.0, 0.625, 0.0, 0.625, 0.25, 0.375, 0.25, 0.375, 0.25, 0.625, 0.25, 0.625, 0.5, 0.375, 0.5, 0.375, 0.5, 0.625, 0.5, 0.625, 0.75, 0.375, 0.75, 0.375, 0.75, 0.625, 0.75, 0.625, 1.0, 0.375, 1.0, 0.125, 0.5, 0.375, 0.5, 0.375, 0.75, 0.125, 0.75, 0.625, 0.5, 0.875, 0.5, 0.875, 0.75, 0.625, 0.75, 0.375, 0.0, 0.625, 0.0, 0.625, 0.25, 0.375, 0.25, 0.375, 0.25, 0.625, 0.25, 0.625, 0.5, 0.375, 0.5, 0.375, 0.5, 0.625, 0.5, 0.625, 0.75, 0.375, 0.75, 0.375, 0.75, 0.625, 0.75, 0.625, 1.0, 0.375, 1.0, 0.125, 0.5, 0.375, 0.5, 0.375, 0.75, 0.125, 0.75, 0.625, 0.5, 0.875, 0.5, 0.875, 0.75, 0.625, 0.75, 0.375, 0.0, 0.625, 0.0, 0.625, 0.25, 0.375, 0.25, 0.375, 0.25, 0.625, 0.25, 0.625, 0.5, 0.375, 0.5, 0.375, 0.5, 0.625, 0.5, 0.625, 0.75, 0.375, 0.75, 0.375, 0.75, 0.625, 0.75, 0.625, 1.0, 0.375, 1.0, 0.125, 0.5, 0.375, 0.5, 0.375, 0.75, 0.125, 0.75, 0.625, 0.5, 0.875, 0.5, 0.875, 0.75, 0.625, 0.75, 0.375, 0.0, 0.625, 0.0, 0.625, 0.25, 0.375, 0.25, 0.375, 0.25, 0.625, 0.25, 0.625, 0.5, 0.375, 0.5, 0.375, 0.5, 0.625, 0.5, 0.625, 0.75, 0.375, 0.75, 0.375, 0.75, 0.625, 0.75, 0.625, 1.0, 0.375, 1.0, 0.125, 0.5, 0.375, 0.5, 0.375, 0.75, 0.125, 0.75, 0.625, 0.5, 0.875, 0.5, 0.875, 0.75, 0.625, 0.75, 0.375, 0.0, 0.625, 0.0, 0.625, 0.25, 0.375, 0.25, 0.375, 0.25, 0.625, 0.25, 0.625, 0.5, 0.375, 0.5, 0.375, 0.5, 0.625, 0.5, 0.625, 0.75, 0.375, 0.75, 0.375, 0.75, 0.625, 0.75, 0.625, 1.0, 0.375, 1.0, 0.125, 0.5, 0.375, 0.5, 0.375, 0.75, 0.125, 0.75, 0.625, 0.5, 0.875, 0.5, 0.875, 0.75, 0.625, 0.75, 0.375, 0.0, 0.625, 0.0, 0.625, 0.25, 0.375, 0.25, 0.375, 0.25, 0.625, 0.25, 0.625, 0.5, 0.375, 0.5, 0.375, 0.5, 0.625, 0.5, 0.625, 0.75, 0.375, 0.75, 0.375, 0.75, 0.625, 0.75, 0.625, 1.0, 0.375, 1.0, 0.125, 0.5, 0.375, 0.5, 0.375, 0.75, 0.125, 0.75, 0.625, 0.5, 0.875, 0.5, 0.875, 0.75, 0.625, 0.75, 0.375, 0.0, 0.625, 0.0, 0.625, 0.25, 0.375, 0.25, 0.375, 0.25, 0.625, 0.25, 0.625, 0.5, 0.375, 0.5, 0.375, 0.5, 0.625, 0.5, 0.625, 0.75, 0.375, 0.75, 0.375, 0.75, 0.625, 0.75, 0.625, 1.0, 0.375, 1.0, 0.125, 0.5, 0.375, 0.5, 0.375, 0.75, 0.125, 0.75, 0.625, 0.5, 0.875, 0.5, 0.875, 0.75, 0.625, 0.75, 0.375, 0.0, 0.625, 0.0, 0.625, 0.25, 0.375, 0.25, 0.375, 0.25, 0.625, 0.25, 0.625, 0.5, 0.375, 0.5, 0.375, 0.5, 0.625, 0.5, 0.625, 0.75, 0.375, 0.75, 0.375, 0.75, 0.625, 0.75, 0.625, 1.0, 0.375, 1.0, 0.125, 0.5, 0.375, 0.5, 0.375, 0.75, 0.125, 0.75, 0.625, 0.5, 0.875, 0.5, 0.875, 0.75, 0.625, 0.75, 0.375, 0.0, 0.625, 0.0, 0.625, 0.25, 0.375, 0.25, 0.375, 0.25, 0.625, 0.25, 0.625, 0.5, 0.375, 0.5, 0.375, 0.5, 0.625, 0.5, 0.625, 0.75, 0.375, 0.75, 0.375, 0.75, 0.625, 0.75, 0.625, 1.0, 0.375, 1.0, 0.125, 0.5, 0.375, 0.5, 0.375, 0.75, 0.125, 0.75, 0.625, 0.5, 0.875, 0.5, 0.875, 0.75, 0.625, 0.75, 0.375, 0.0, 0.625, 0.0, 0.625, 0.25, 0.375, 0.25, 0.375, 0.25, 0.625, 0.25, 0.625, 0.5, 0.375, 0.5, 0.375, 0.5, 0.625, 0.5, 0.625, 0.75, 0.375, 0.75, 0.375, 0.75, 0.625, 0.75, 0.625, 1.0, 0.375, 1.0, 0.125, 0.5, 0.375, 0.5, 0.375, 0.75, 0.125, 0.75, 0.625, 0.5, 0.875, 0.5, 0.875, 0.75, 0.625, 0.75, 0.375, 0.0, 0.625, 0.0, 0.625, 0.25, 0.375, 0.25, 0.375, 0.25, 0.625, 0.25, 0.625, 0.5, 0.375, 0.5, 0.375, 0.5, 0.625, 0.5, 0.625, 0.75, 0.375, 0.75, 0.375, 0.75, 0.625, 0.75, 0.625, 1.0, 0.375, 1.0, 0.125, 0.5, 0.375, 0.5, 0.375, 0.75, 0.125, 0.75, 0.625, 0.5, 0.875, 0.5, 0.875, 0.75, 0.625, 0.75, 0.375, 0.0, 0.375, 0.25, 0.625, 0.25, 0.625, 0.0, 0.375, 0.25, 0.375, 0.5, 0.625, 0.5, 0.625, 0.25, 0.375, 0.5, 0.375, 0.75, 0.625, 0.75, 0.625, 0.5, 0.375, 0.75, 0.375, 1.0, 0.625, 1.0, 0.625, 0.75, 0.125, 0.5, 0.125, 0.75, 0.375, 0.75, 0.375, 0.5, 0.625, 0.5, 0.625, 0.75, 0.875, 0.75, 0.875, 0.5, 0.375, 0.0, 0.375, 0.25, 0.625, 0.25, 0.625, 0.0, 0.375, 0.25, 0.375, 0.5, 0.625, 0.5, 0.625, 0.25, 0.375, 0.5, 0.375, 0.75, 0.625, 0.75, 0.625, 0.5, 0.375, 0.75, 0.375, 1.0, 0.625, 1.0, 0.625, 0.75, 0.125, 0.5, 0.125, 0.75, 0.375, 0.75, 0.375, 0.5, 0.625, 0.5, 0.625, 0.75, 0.875, 0.75, 0.875, 0.5, 0.375, 0.0, 0.375, 0.25, 0.625, 0.25, 0.625, 0.0, 0.375, 0.25, 0.375, 0.5, 0.625, 0.5, 0.625, 0.25, 0.375, 0.5, 0.375, 0.75, 0.625, 0.75, 0.625, 0.5, 0.375, 0.75, 0.375, 1.0, 0.625, 1.0, 0.625, 0.75, 0.125, 0.5, 0.125, 0.75, 0.375, 0.75, 0.375, 0.5, 0.625, 0.5, 0.625, 0.75, 0.875, 0.75, 0.875, 0.5, 0.375, 0.0, 0.375, 0.25, 0.625, 0.25, 0.625, 0.0, 0.375, 0.25, 0.375, 0.5, 0.625, 0.5, 0.625, 0.25, 0.375, 0.5, 0.375, 0.75, 0.625, 0.75, 0.625, 0.5, 0.375, 0.75, 0.375, 1.0, 0.625, 1.0, 0.625, 0.75, 0.125, 0.5, 0.125, 0.75, 0.375, 0.75, 0.375, 0.5, 0.625, 0.5, 0.625, 0.75, 0.875, 0.75, 0.875, 0.5, 0.375, 0.0, 0.375, 0.25, 0.625, 0.25, 0.625, 0.0, 0.375, 0.25, 0.375, 0.5, 0.625, 0.5, 0.625, 0.25, 0.375, 0.5, 0.375, 0.75, 0.625, 0.75, 0.625, 0.5, 0.375, 0.75, 0.375, 1.0, 0.625, 1.0, 0.625, 0.75, 0.125, 0.5, 0.125, 0.75, 0.375, 0.75, 0.375, 0.5, 0.625, 0.5, 0.625, 0.75, 0.875, 0.75, 0.875, 0.5, 0.375, 0.0, 0.375, 0.25, 0.625, 0.25, 0.625, 0.0, 0.375, 0.25, 0.375, 0.5, 0.625, 0.5, 0.625, 0.25, 0.375, 0.5, 0.375, 0.75, 0.625, 0.75, 0.625, 0.5, 0.375, 0.75, 0.375, 1.0, 0.625, 1.0, 0.625, 0.75, 0.125, 0.5, 0.125, 0.75, 0.375, 0.75, 0.375, 0.5, 0.625, 0.5, 0.625, 0.75, 0.875, 0.75, 0.875, 0.5, 0.375, 0.0, 0.375, 0.25, 0.625, 0.25, 0.625, 0.0, 0.375, 0.25, 0.375, 0.5, 0.625, 0.5, 0.625, 0.25, 0.375, 0.5, 0.375, 0.75, 0.625, 0.75, 0.625, 0.5, 0.375, 0.75, 0.375, 1.0, 0.625, 1.0, 0.625, 0.75, 0.125, 0.5, 0.125, 0.75, 0.375, 0.75, 0.375, 0.5, 0.625, 0.5, 0.625, 0.75, 0.875, 0.75, 0.875, 0.5, 0.375, 0.0, 0.375, 0.25, 0.625, 0.25, 0.625, 0.0, 0.375, 0.25, 0.375, 0.5, 0.625, 0.5, 0.625, 0.25, 0.375, 0.5, 0.375, 0.75, 0.625, 0.75, 0.625, 0.5, 0.375, 0.75, 0.375, 1.0, 0.625, 1.0, 0.625, 0.75, 0.125, 0.5, 0.125, 0.75, 0.375, 0.75, 0.375, 0.5, 0.625, 0.5, 0.625, 0.75, 0.875, 0.75, 0.875, 0.5, 0.375, 0.0, 0.375, 0.25, 0.625, 0.25, 0.625, 0.0, 0.375, 0.25, 0.375, 0.5, 0.625, 0.5, 0.625, 0.25, 0.375, 0.5, 0.375, 0.75, 0.625, 0.75, 0.625, 0.5, 0.375, 0.75, 0.375, 1.0, 0.625, 1.0, 0.625, 0.75, 0.125, 0.5, 0.125, 0.75, 0.375, 0.75, 0.375, 0.5, 0.625, 0.5, 0.625, 0.75, 0.875, 0.75, 0.875, 0.5, 0.375, 0.0, 0.375, 0.25, 0.625, 0.25, 0.625, 0.0, 0.375, 0.25, 0.375, 0.5, 0.625, 0.5, 0.625, 0.25, 0.375, 0.5, 0.375, 0.75, 0.625, 0.75, 0.625, 0.5, 0.375, 0.75, 0.375, 1.0, 0.625, 1.0, 0.625, 0.75, 0.125, 0.5, 0.125, 0.75, 0.375, 0.75, 0.375, 0.5, 0.625, 0.5, 0.625, 0.75, 0.875, 0.75, 0.875, 0.5, 0.375, 0.0, 0.375, 0.25, 0.625, 0.25, 0.625, 0.0, 0.375, 0.25, 0.375, 0.5, 0.625, 0.5, 0.625, 0.25, 0.375, 0.5, 0.375, 0.75, 0.625, 0.75, 0.625, 0.5, 0.375, 0.75, 0.375, 1.0, 0.625, 1.0, 0.625, 0.75, 0.125, 0.5, 0.125, 0.75, 0.375, 0.75, 0.375, 0.5, 0.625, 0.5, 0.625, 0.75, 0.875, 0.75, 0.875, 0.5])
me_cube_014.use_remesh_fix_poles = True
me_cube_014.use_remesh_preserve_attributes = False
me_cube_014.use_mirror_vertex_groups = False
me_cube_014.update()
me_cylinder_004 = bpy.data.meshes.new('Cylinder.004')
me_cylinder_004.from_pydata([(0.0, 1.0, -1.0), (0.866, 0.5, -1.0), (0.866, -0.5, -1.0), (-8.742e-08, -1.0, -1.0), (-0.866, -0.5, -1.0), (-0.866, 0.5, -1.0), (1.63e-08, 0.312, 1.0), (0.0, 1.0, 0.7547), (0.2702, 0.156, 1.0), (0.866, 0.5, 0.7547), (0.2702, -0.156, 1.0), (0.866, -0.5, 0.7547), (8.023e-09, -0.312, 1.0), (-8.742e-08, -1.0, 0.7547), (-0.2702, -0.156, 1.0), (-0.866, -0.5, 0.7547), (-0.2702, 0.156, 1.0), (-0.866, 0.5, 0.7547), (2.235e-08, 0.7167, 1.0), (0.6207, 0.3583, 1.0), (0.6207, -0.3583, 1.0), (-2.98e-08, -0.7167, 1.0), (-0.6207, -0.3583, 1.0), (-0.6207, 0.3583, 1.0), (2.235e-08, 0.4878, 1.0), (0.4224, 0.2439, 1.0), (0.4224, -0.2439, 1.0), (-1.011e-08, -0.4878, 1.0), (-0.4224, -0.2439, 1.0), (-0.4224, 0.2439, 1.0), (1.931e-08, 0.3994, 1.0), (0.3459, 0.1997, 1.0), (0.3459, -0.1997, 1.0), (-2.501e-09, -0.3994, 1.0), (-0.3459, -0.1997, 1.0), (-0.3459, 0.1997, 1.0), (1.63e-08, 0.312, 0.7135), (0.2702, 0.156, 0.7135), (0.2702, -0.156, 0.7135), (8.023e-09, -0.312, 0.7135), (-0.2702, -0.156, 0.7135), (-0.2702, 0.156, 0.7135), (1.647e-08, 0.2803, 0.7743), (0.2427, 0.1401, 0.7743), (0.2427, -0.1401, 0.7743), (9.029e-09, -0.2803, 0.7743), (-0.2427, -0.1401, 0.7743), (-0.2427, 0.1401, 0.7743)], [], [(5, 17, 7, 0), (2, 11, 13, 3), (3, 13, 15, 4), (4, 15, 17, 5), (0, 7, 9, 1), (1, 9, 11, 2), (0, 1, 2, 3, 4, 5), (9, 7, 18, 19), (11, 9, 19, 20), (13, 11, 20, 21), (15, 13, 21, 22), (17, 15, 22, 23), (7, 17, 23, 18), (10, 8, 37, 38), (24, 25, 19, 18), (25, 26, 20, 19), (26, 27, 21, 20), (27, 28, 22, 21), (28, 29, 23, 22), (29, 24, 18, 23), (30, 31, 25, 24), (31, 32, 26, 25), (32, 33, 27, 26), (33, 34, 28, 27), (34, 35, 29, 28), (35, 30, 24, 29), (6, 8, 31, 30), (8, 10, 32, 31), (10, 12, 33, 32), (12, 14, 34, 33), (14, 16, 35, 34), (16, 6, 30, 35), (37, 36, 42, 43), (16, 14, 40, 41), (12, 10, 38, 39), (8, 6, 36, 37), (6, 16, 41, 36), (14, 12, 39, 40), (43, 42, 47, 46, 45, 44), (36, 41, 47, 42), (40, 39, 45, 46), (38, 37, 43, 44), (41, 40, 46, 47), (39, 38, 44, 45)])
me_cylinder_004.polygons.foreach_set('material_index', [0, 0, 0, 0, 0, 0, 0, 0, 0, 0, 0, 0, 0, 0, 0, 0, 0, 0, 0, 0, 0, 0, 0, 0, 0, 0, 0, 0, 0, 0, 0, 0, 0, 0, 0, 0, 0, 0, 1, 0, 0, 0, 0, 0])
_uv = me_cylinder_004.uv_layers.new(name='UVMap')
_uv.uv.foreach_set('vector', [0.1667, 0.5, 0.1667, 0.9387, -8.941e-08, 0.9387, -8.941e-08, 0.5, 0.6667, 0.5, 0.6667, 0.9387, 0.5, 0.9387, 0.5, 0.5, 0.5, 0.5, 0.5, 0.9387, 0.3333, 0.9387, 0.3333, 0.5, 0.3333, 0.5, 0.3333, 0.9387, 0.1667, 0.9387, 0.1667, 0.5, 1.0, 0.5, 1.0, 0.9387, 0.8333, 0.9387, 0.8333, 0.5, 0.8333, 0.5, 0.8333, 0.9387, 0.6667, 0.9387, 0.6667, 0.5, 0.75, 0.49, 0.9578, 0.37, 0.9578, 0.13, 0.75, 0.01, 0.5422, 0.13, 0.5422, 0.37, 0.8333, 0.9387, 1.0, 0.9387, 0.9764, 1.0, 0.8569, 1.0, 0.6667, 0.9387, 0.8333, 0.9387, 0.8097, 1.0, 0.6903, 1.0, 0.5, 0.9387, 0.6667, 0.9387, 0.6431, 1.0, 0.5236, 1.0, 0.3333, 0.9387, 0.5, 0.9387, 0.4764, 1.0, 0.3569, 1.0, 0.1667, 0.9387, 0.3333, 0.9387, 0.3097, 1.0, 0.1903, 1.0, -8.941e-08, 0.9387, 0.1667, 0.9387, 0.1431, 1.0, 0.02361, 1.0, 0.3148, 0.2126, 0.3148, 0.2874, 0.3148, 0.2874, 0.3148, 0.2126, 0.25, 0.3671, 0.3514, 0.3085, 0.399, 0.336, 0.25, 0.422, 0.3514, 0.3085, 0.3514, 0.1915, 0.399, 0.164, 0.399, 0.336, 0.3514, 0.1915, 0.25, 0.1329, 0.25, 0.07799, 0.399, 0.164, 0.25, 0.1329, 0.1486, 0.1915, 0.101, 0.164, 0.25, 0.07799, 0.1486, 0.1915, 0.1486, 0.3085, 0.101, 0.336, 0.101, 0.164, 0.1486, 0.3085, 0.25, 0.3671, 0.25, 0.422, 0.101, 0.336, 0.25, 0.3458, 0.333, 0.2979, 0.3514, 0.3085, 0.25, 0.3671, 0.333, 0.2979, 0.333, 0.2021, 0.3514, 0.1915, 0.3514, 0.3085, 0.333, 0.2021, 0.25, 0.1542, 0.25, 0.1329, 0.3514, 0.1915, 0.25, 0.1542, 0.167, 0.2021, 0.1486, 0.1915, 0.25, 0.1329, 0.167, 0.2021, 0.167, 0.2979, 0.1486, 0.3085, 0.1486, 0.1915, 0.167, 0.2979, 0.25, 0.3458, 0.25, 0.3671, 0.1486, 0.3085, 0.25, 0.3249, 0.3148, 0.2874, 0.333, 0.2979, 0.25, 0.3458, 0.3148, 0.2874, 0.3148, 0.2126, 0.333, 0.2021, 0.333, 0.2979, 0.3148, 0.2126, 0.25, 0.1751, 0.25, 0.1542, 0.333, 0.2021, 0.25, 0.1751, 0.1852, 0.2126, 0.167, 0.2021, 0.25, 0.1542, 0.1852, 0.2126, 0.1852, 0.2874, 0.167, 0.2979, 0.167, 0.2021, 0.1852, 0.2874, 0.25, 0.3249, 0.25, 0.3458, 0.167, 0.2979, 0.3148, 0.2874, 0.25, 0.3249, 0.25, 0.3249, 0.3148, 0.2874, 0.1852, 0.2874, 0.1852, 0.2126, 0.1852, 0.2126, 0.1852, 0.2874, 0.25, 0.1751, 0.3148, 0.2126, 0.3148, 0.2126, 0.25, 0.1751, 0.3148, 0.2874, 0.25, 0.3249, 0.25, 0.3249, 0.3148, 0.2874, 0.25, 0.3249, 0.1852, 0.2874, 0.1852, 0.2874, 0.25, 0.3249, 0.1852, 0.2126, 0.25, 0.1751, 0.25, 0.1751, 0.1852, 0.2126, 0.3148, 0.2874, 0.25, 0.3249, 0.1852, 0.2874, 0.1852, 0.2126, 0.25, 0.1751, 0.3148, 0.2126, 0.25, 0.3249, 0.1852, 0.2874, 0.1852, 0.2874, 0.25, 0.3249, 0.1852, 0.2126, 0.25, 0.1751, 0.25, 0.1751, 0.1852, 0.2126, 0.3148, 0.2126, 0.3148, 0.2874, 0.3148, 0.2874, 0.3148, 0.2126, 0.1852, 0.2874, 0.1852, 0.2126, 0.1852, 0.2126, 0.1852, 0.2874, 0.25, 0.1751, 0.3148, 0.2126, 0.3148, 0.2126, 0.25, 0.1751])
me_cylinder_004.materials.append(mat_black)
me_cylinder_004.materials.append(mat_glowing)
me_cylinder_004.use_remesh_fix_poles = True
me_cylinder_004.use_remesh_preserve_attributes = False
me_cylinder_004.use_mirror_vertex_groups = False
me_cylinder_004.update()

# ---- objects
ob_cube_010 = bpy.data.objects.new('Cube.010', me_cube_013)
ob_cube_011 = bpy.data.objects.new('Cube.011', me_cube_014)
ob_cylinder_002 = bpy.data.objects.new('Cylinder.002', me_cylinder_004)

# ---- transforms, parenting, visibility, modifiers, constraints
ob_cube_010.location = (0.0, 0.0, 0.0)
ob_cube_010.scale = (0.1401, -1.0, 1.0)
ob_cube_010.lineart.crease_threshold = 0.0
ob_cube_011.location = (0.3222, 0.0, 0.03495)
ob_cube_011.rotation_euler = (-0.0, 1.571, 0.0)
ob_cube_011.scale = (-1.199, -0.0359, 0.0359)
ob_cube_011.lineart.crease_threshold = 0.0
ob_cylinder_002.location = (0.246, 0.0, 0.0)
ob_cylinder_002.rotation_euler = (-0.0, 1.571, 0.0)
ob_cylinder_002.scale = (0.4507, -0.4507, 0.168)
ob_cylinder_002.lineart.crease_threshold = 0.0

# ---- collection membership
col_collection.objects.link(ob_cube_010)
col_collection.objects.link(ob_cube_011)
col_collection.objects.link(ob_cylinder_002)

# ---- scene / render settings (as saved in the file)
scene.frame_start = 1; scene.frame_end = 250; scene.frame_set(1)
scene.render.engine = 'BLENDER_EEVEE_NEXT'
scene.cycles.use_denoising = False
scene.cycles.samples = 128
scene.cycles.sampling_pattern = 'TABULATED_SOBOL'
scene.cycles.use_adaptive_sampling = False
scene.cycles.use_light_tree = False
scene.view_settings.view_transform = 'Filmic'
bpy.context.view_layer.update()

# ---- added for rendering (the .blend has no active camera and no usable light): camera, sun
cam_auto = bpy.data.cameras.new('AutoCamera')
cam_auto.lens = 50.0
cam_auto.sensor_width = 36.0
cam_auto.clip_end = 1000.0
ob_auto_camera = bpy.data.objects.new('AutoCamera', cam_auto)
scene.collection.objects.link(ob_auto_camera)
ob_auto_camera.location = (4.0926, -4.76716, 3.17811)
ob_auto_camera.rotation_euler = (1.09748, -7.21219e-08, 0.694738)
scene.camera = ob_auto_camera
light_auto_sun = bpy.data.lights.new('AutoSun', 'SUN')
light_auto_sun.energy = 3.0
light_auto_sun.angle = 0.0523599
ob_auto_sun = bpy.data.objects.new('AutoSun', light_auto_sun)
scene.collection.objects.link(ob_auto_sun)
ob_auto_sun.rotation_euler = (0.872665, 0.174533, 0.523599)
bpy.context.view_layer.update()
